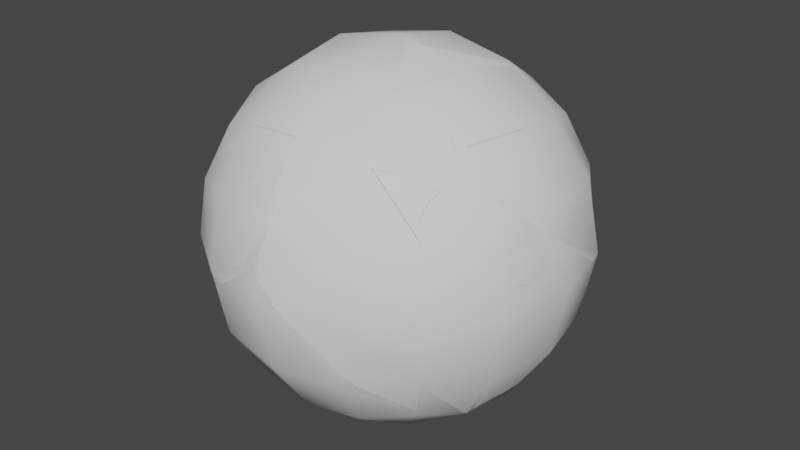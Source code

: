 # Source: Mirror_sphere_msh.blend  (saved by Blender 3.6.13; exported with 4.5.12 LTS)
import bpy
from mathutils import Matrix  # noqa: F401  (used for matrix-valued properties, if any)

bpy.ops.wm.read_factory_settings(use_empty=True)
scene = bpy.context.scene
scene.name = 'Scene'

# ---- collections
col_collection = bpy.data.collections.new('Collection'); scene.collection.children.link(col_collection)

# ---- world
world_world = bpy.data.worlds.new('World'); scene.world = world_world
world_world.use_nodes = True; world_world.node_tree.nodes.clear()
_N = world_world.node_tree.nodes; _L = world_world.node_tree.links
n0 = _N.new('ShaderNodeOutputWorld'); n0.name = 'World Output'; n0.location = (300, 300)
n1 = _N.new('ShaderNodeBackground'); n1.name = 'Background'; n1.location = (10, 300)
n1.inputs[0].default_value = (0.05088, 0.05088, 0.05088, 1.0)
_L.new(n1.outputs[0], n0.inputs[0])
n0.is_active_output = True
world_world.color = (0.05088, 0.05088, 0.05088)
world_world.use_sun_shadow = False
world_world.sun_shadow_jitter_overblur = 0.0

# ---- meshes
me_cube_001 = bpy.data.meshes.new('Cube.001')
me_cube_001.from_pydata([(-0.7681, -0.7681, -0.7681), (-0.7681, -0.7681, 0.7681), (-0.7681, 0.7681, -0.7681), (-0.7681, 0.7681, 0.7681), (0.7681, -0.7681, -0.7681), (0.7681, -0.7681, 0.7681), (0.7681, 0.7681, -0.7681), (0.7681, 0.7681, 0.7681), (-0.9407, -3.696e-11, -0.9407), (-0.9407, -0.9407, -1.109e-10), (-0.9407, -3.696e-11, 0.9407), (-0.9407, 0.9407, -1.109e-10), (-2.957e-10, 0.9407, -0.9407), (-2.957e-10, 0.9407, 0.9407), (0.9407, 0.9407, -1.109e-10), (0.9407, -3.696e-11, -0.9407), (0.9407, -3.696e-11, 0.9407), (0.9407, -0.9407, -1.109e-10), (-2.957e-10, -0.9407, -0.9407), (-2.957e-10, -0.9407, 0.9407), (-2.957e-10, -3.696e-11, 1.33), (-2.957e-10, -3.696e-11, -1.33), (-2.957e-10, -1.33, -1.109e-10), (1.33, -3.696e-11, -1.109e-10), (-2.957e-10, 1.33, -1.109e-10), (-1.33, -3.696e-11, -1.109e-10), (-0.8965, -0.403, -0.8965), (-0.8965, -0.8965, 0.403), (-0.8965, 0.403, 0.8965), (-0.8965, 0.8965, -0.403), (-0.403, 0.8965, -0.8965), (0.403, 0.8965, 0.8965), (0.8965, 0.8965, -0.403), (0.8965, 0.403, -0.8965), (0.8965, -0.403, 0.8965), (0.8965, -0.8965, -0.403), (0.403, -0.8965, -0.8965), (-0.403, -0.8965, 0.8965), (-0.8965, 0.403, -0.8965), (-0.8965, -0.8965, -0.403), (-0.8965, -0.403, 0.8965), (-0.8965, 0.8965, 0.403), (0.403, 0.8965, -0.8965), (-0.403, 0.8965, 0.8965), (0.8965, 0.8965, 0.403), (0.8965, -0.403, -0.8965), (0.8965, 0.403, 0.8965), (0.8965, -0.8965, 0.403), (-0.403, -0.8965, -0.8965), (0.403, -0.8965, 0.8965), (8.086e-11, -0.5091, 1.229), (8.086e-11, 0.5091, 1.229), (0.5091, 1.011e-11, 1.229), (-0.5091, 1.011e-11, 1.229), (8.086e-11, -0.5091, -1.229), (8.086e-11, 0.5091, -1.229), (-0.5091, 1.011e-11, -1.229), (0.5091, 1.011e-11, -1.229), (-0.5091, -1.229, 3.032e-11), (0.5091, -1.229, 3.032e-11), (8.086e-11, -1.229, -0.5091), (8.086e-11, -1.229, 0.5091), (1.229, -0.5091, 3.032e-11), (1.229, 0.5091, 3.032e-11), (1.229, 1.011e-11, -0.5091), (1.229, 1.011e-11, 0.5091), (0.5091, 1.229, 3.032e-11), (-0.5091, 1.229, 3.032e-11), (8.086e-11, 1.229, -0.5091), (8.086e-11, 1.229, 0.5091), (-1.229, 0.5091, 3.032e-11), (-1.229, -0.5091, 3.032e-11), (-1.229, 1.011e-11, -0.5091), (-1.229, 1.011e-11, 0.5091), (-1.137, -0.4882, 0.4882), (-1.137, -0.4882, -0.4882), (-1.137, 0.4882, -0.4882), (-0.4882, 1.137, 0.4882), (-0.4882, 1.137, -0.4882), (0.4882, 1.137, -0.4882), (1.137, 0.4882, 0.4882), (1.137, 0.4882, -0.4882), (1.137, -0.4882, -0.4882), (0.4882, -1.137, 0.4882), (0.4882, -1.137, -0.4882), (-0.4882, -1.137, -0.4882), (0.4882, 0.4882, -1.137), (-0.4882, 0.4882, -1.137), (-0.4882, -0.4882, -1.137), (-0.4882, 0.4882, 1.137), (0.4882, 0.4882, 1.137), (0.4882, -0.4882, 1.137), (-0.4882, -0.4882, 1.137), (0.4882, -0.4882, -1.137), (-0.4882, -1.137, 0.4882), (1.137, -0.4882, 0.4882), (0.4882, 1.137, 0.4882), (-1.137, 0.4882, 0.4882)], [], [(97, 28, 3, 41), (96, 31, 7, 44), (95, 34, 5, 47), (94, 37, 1, 27), (93, 45, 4, 36), (92, 40, 1, 37), (91, 50, 19, 49), (90, 51, 20, 52), (89, 28, 10, 53), (88, 54, 18, 48), (87, 55, 21, 56), (86, 33, 15, 57), (85, 58, 9, 39), (84, 59, 22, 60), (83, 49, 19, 61), (82, 62, 17, 35), (81, 63, 23, 64), (80, 46, 16, 65), (79, 66, 14, 32), (78, 67, 24, 68), (77, 43, 13, 69), (76, 70, 11, 29), (75, 71, 25, 72), (74, 40, 10, 73), (71, 74, 73, 25), (9, 27, 74, 71), (27, 1, 40, 74), (26, 75, 72, 8), (0, 39, 75, 26), (39, 9, 71, 75), (38, 76, 29, 2), (8, 72, 76, 38), (72, 25, 70, 76), (67, 77, 69, 24), (11, 41, 77, 67), (41, 3, 43, 77), (30, 78, 68, 12), (2, 29, 78, 30), (29, 11, 67, 78), (42, 79, 32, 6), (12, 68, 79, 42), (68, 24, 66, 79), (63, 80, 65, 23), (14, 44, 80, 63), (44, 7, 46, 80), (33, 81, 64, 15), (6, 32, 81, 33), (32, 14, 63, 81), (45, 82, 35, 4), (15, 64, 82, 45), (64, 23, 62, 82), (59, 83, 61, 22), (17, 47, 83, 59), (47, 5, 49, 83), (36, 84, 60, 18), (4, 35, 84, 36), (35, 17, 59, 84), (48, 85, 39, 0), (18, 60, 85, 48), (60, 22, 58, 85), (55, 86, 57, 21), (12, 42, 86, 55), (42, 6, 33, 86), (38, 87, 56, 8), (2, 30, 87, 38), (30, 12, 55, 87), (26, 88, 48, 0), (8, 56, 88, 26), (56, 21, 54, 88), (51, 89, 53, 20), (13, 43, 89, 51), (43, 3, 28, 89), (46, 90, 52, 16), (7, 31, 90, 46), (31, 13, 51, 90), (34, 91, 49, 5), (16, 52, 91, 34), (52, 20, 50, 91), (50, 92, 37, 19), (20, 53, 92, 50), (53, 10, 40, 92), (54, 93, 36, 18), (21, 57, 93, 54), (57, 15, 45, 93), (58, 94, 27, 9), (22, 61, 94, 58), (61, 19, 37, 94), (62, 95, 47, 17), (23, 65, 95, 62), (65, 16, 34, 95), (66, 96, 44, 14), (24, 69, 96, 66), (69, 13, 31, 96), (70, 97, 41, 11), (25, 73, 97, 70), (73, 10, 28, 97)])
me_cube_001.polygons.foreach_set('use_smooth', [True] * 96)
_uv = me_cube_001.uv_layers.new(name='UVMap')
_uv.uv.foreach_set('vector', [0.5625, 0.1875, 0.625, 0.1875, 0.625, 0.25, 0.5625, 0.25, 0.5625, 0.4375, 0.625, 0.4375, 0.625, 0.5, 0.5625, 0.5, 0.5625, 0.6875, 0.625, 0.6875, 0.625, 0.75, 0.5625, 0.75, 0.5625, 0.9375, 0.625, 0.9375, 0.625, 1.0, 0.5625, 1.0, 0.3125, 0.6875, 0.375, 0.6875, 0.375, 0.75, 0.3125, 0.75, 0.8125, 0.6875, 0.875, 0.6875, 0.875, 0.75, 0.8125, 0.75, 0.6875, 0.6875, 0.75, 0.6875, 0.75, 0.75, 0.6875, 0.75, 0.6875, 0.5625, 0.75, 0.5625, 0.75, 0.625, 0.6875, 0.625, 0.8125, 0.5625, 0.875, 0.5625, 0.875, 0.625, 0.8125, 0.625, 0.1875, 0.6875, 0.25, 0.6875, 0.25, 0.75, 0.1875, 0.75, 0.1875, 0.5625, 0.25, 0.5625, 0.25, 0.625, 0.1875, 0.625, 0.3125, 0.5625, 0.375, 0.5625, 0.375, 0.625, 0.3125, 0.625, 0.4375, 0.9375, 0.5, 0.9375, 0.5, 1.0, 0.4375, 1.0, 0.4375, 0.8125, 0.5, 0.8125, 0.5, 0.875, 0.4375, 0.875, 0.5625, 0.8125, 0.625, 0.8125, 0.625, 0.875, 0.5625, 0.875, 0.4375, 0.6875, 0.5, 0.6875, 0.5, 0.75, 0.4375, 0.75, 0.4375, 0.5625, 0.5, 0.5625, 0.5, 0.625, 0.4375, 0.625, 0.5625, 0.5625, 0.625, 0.5625, 0.625, 0.625, 0.5625, 0.625, 0.4375, 0.4375, 0.5, 0.4375, 0.5, 0.5, 0.4375, 0.5, 0.4375, 0.3125, 0.5, 0.3125, 0.5, 0.375, 0.4375, 0.375, 0.5625, 0.3125, 0.625, 0.3125, 0.625, 0.375, 0.5625, 0.375, 0.4375, 0.1875, 0.5, 0.1875, 0.5, 0.25, 0.4375, 0.25, 0.4375, 0.0625, 0.5, 0.0625, 0.5, 0.125, 0.4375, 0.125, 0.5625, 0.0625, 0.625, 0.0625, 0.625, 0.125, 0.5625, 0.125, 0.5, 0.0625, 0.5625, 0.0625, 0.5625, 0.125, 0.5, 0.125, 0.5, 0.0, 0.5625, 0.0, 0.5625, 0.0625, 0.5, 0.0625, 0.5625, 0.0, 0.625, 0.0, 0.625, 0.0625, 0.5625, 0.0625, 0.375, 0.0625, 0.4375, 0.0625, 0.4375, 0.125, 0.375, 0.125, 0.375, 0.0, 0.4375, 0.0, 0.4375, 0.0625, 0.375, 0.0625, 0.4375, 0.0, 0.5, 0.0, 0.5, 0.0625, 0.4375, 0.0625, 0.375, 0.1875, 0.4375, 0.1875, 0.4375, 0.25, 0.375, 0.25, 0.375, 0.125, 0.4375, 0.125, 0.4375, 0.1875, 0.375, 0.1875, 0.4375, 0.125, 0.5, 0.125, 0.5, 0.1875, 0.4375, 0.1875, 0.5, 0.3125, 0.5625, 0.3125, 0.5625, 0.375, 0.5, 0.375, 0.5, 0.25, 0.5625, 0.25, 0.5625, 0.3125, 0.5, 0.3125, 0.5625, 0.25, 0.625, 0.25, 0.625, 0.3125, 0.5625, 0.3125, 0.375, 0.3125, 0.4375, 0.3125, 0.4375, 0.375, 0.375, 0.375, 0.375, 0.25, 0.4375, 0.25, 0.4375, 0.3125, 0.375, 0.3125, 0.4375, 0.25, 0.5, 0.25, 0.5, 0.3125, 0.4375, 0.3125, 0.375, 0.4375, 0.4375, 0.4375, 0.4375, 0.5, 0.375, 0.5, 0.375, 0.375, 0.4375, 0.375, 0.4375, 0.4375, 0.375, 0.4375, 0.4375, 0.375, 0.5, 0.375, 0.5, 0.4375, 0.4375, 0.4375, 0.5, 0.5625, 0.5625, 0.5625, 0.5625, 0.625, 0.5, 0.625, 0.5, 0.5, 0.5625, 0.5, 0.5625, 0.5625, 0.5, 0.5625, 0.5625, 0.5, 0.625, 0.5, 0.625, 0.5625, 0.5625, 0.5625, 0.375, 0.5625, 0.4375, 0.5625, 0.4375, 0.625, 0.375, 0.625, 0.375, 0.5, 0.4375, 0.5, 0.4375, 0.5625, 0.375, 0.5625, 0.4375, 0.5, 0.5, 0.5, 0.5, 0.5625, 0.4375, 0.5625, 0.375, 0.6875, 0.4375, 0.6875, 0.4375, 0.75, 0.375, 0.75, 0.375, 0.625, 0.4375, 0.625, 0.4375, 0.6875, 0.375, 0.6875, 0.4375, 0.625, 0.5, 0.625, 0.5, 0.6875, 0.4375, 0.6875, 0.5, 0.8125, 0.5625, 0.8125, 0.5625, 0.875, 0.5, 0.875, 0.5, 0.75, 0.5625, 0.75, 0.5625, 0.8125, 0.5, 0.8125, 0.5625, 0.75, 0.625, 0.75, 0.625, 0.8125, 0.5625, 0.8125, 0.375, 0.8125, 0.4375, 0.8125, 0.4375, 0.875, 0.375, 0.875, 0.375, 0.75, 0.4375, 0.75, 0.4375, 0.8125, 0.375, 0.8125, 0.4375, 0.75, 0.5, 0.75, 0.5, 0.8125, 0.4375, 0.8125, 0.375, 0.9375, 0.4375, 0.9375, 0.4375, 1.0, 0.375, 1.0, 0.375, 0.875, 0.4375, 0.875, 0.4375, 0.9375, 0.375, 0.9375, 0.4375, 0.875, 0.5, 0.875, 0.5, 0.9375, 0.4375, 0.9375, 0.25, 0.5625, 0.3125, 0.5625, 0.3125, 0.625, 0.25, 0.625, 0.25, 0.5, 0.3125, 0.5, 0.3125, 0.5625, 0.25, 0.5625, 0.3125, 0.5, 0.375, 0.5, 0.375, 0.5625, 0.3125, 0.5625, 0.125, 0.5625, 0.1875, 0.5625, 0.1875, 0.625, 0.125, 0.625, 0.125, 0.5, 0.1875, 0.5, 0.1875, 0.5625, 0.125, 0.5625, 0.1875, 0.5, 0.25, 0.5, 0.25, 0.5625, 0.1875, 0.5625, 0.125, 0.6875, 0.1875, 0.6875, 0.1875, 0.75, 0.125, 0.75, 0.125, 0.625, 0.1875, 0.625, 0.1875, 0.6875, 0.125, 0.6875, 0.1875, 0.625, 0.25, 0.625, 0.25, 0.6875, 0.1875, 0.6875, 0.75, 0.5625, 0.8125, 0.5625, 0.8125, 0.625, 0.75, 0.625, 0.75, 0.5, 0.8125, 0.5, 0.8125, 0.5625, 0.75, 0.5625, 0.8125, 0.5, 0.875, 0.5, 0.875, 0.5625, 0.8125, 0.5625, 0.625, 0.5625, 0.6875, 0.5625, 0.6875, 0.625, 0.625, 0.625, 0.625, 0.5, 0.6875, 0.5, 0.6875, 0.5625, 0.625, 0.5625, 0.6875, 0.5, 0.75, 0.5, 0.75, 0.5625, 0.6875, 0.5625, 0.625, 0.6875, 0.6875, 0.6875, 0.6875, 0.75, 0.625, 0.75, 0.625, 0.625, 0.6875, 0.625, 0.6875, 0.6875, 0.625, 0.6875, 0.6875, 0.625, 0.75, 0.625, 0.75, 0.6875, 0.6875, 0.6875, 0.75, 0.6875, 0.8125, 0.6875, 0.8125, 0.75, 0.75, 0.75, 0.75, 0.625, 0.8125, 0.625, 0.8125, 0.6875, 0.75, 0.6875, 0.8125, 0.625, 0.875, 0.625, 0.875, 0.6875, 0.8125, 0.6875, 0.25, 0.6875, 0.3125, 0.6875, 0.3125, 0.75, 0.25, 0.75, 0.25, 0.625, 0.3125, 0.625, 0.3125, 0.6875, 0.25, 0.6875, 0.3125, 0.625, 0.375, 0.625, 0.375, 0.6875, 0.3125, 0.6875, 0.5, 0.9375, 0.5625, 0.9375, 0.5625, 1.0, 0.5, 1.0, 0.5, 0.875, 0.5625, 0.875, 0.5625, 0.9375, 0.5, 0.9375, 0.5625, 0.875, 0.625, 0.875, 0.625, 0.9375, 0.5625, 0.9375, 0.5, 0.6875, 0.5625, 0.6875, 0.5625, 0.75, 0.5, 0.75, 0.5, 0.625, 0.5625, 0.625, 0.5625, 0.6875, 0.5, 0.6875, 0.5625, 0.625, 0.625, 0.625, 0.625, 0.6875, 0.5625, 0.6875, 0.5, 0.4375, 0.5625, 0.4375, 0.5625, 0.5, 0.5, 0.5, 0.5, 0.375, 0.5625, 0.375, 0.5625, 0.4375, 0.5, 0.4375, 0.5625, 0.375, 0.625, 0.375, 0.625, 0.4375, 0.5625, 0.4375, 0.5, 0.1875, 0.5625, 0.1875, 0.5625, 0.25, 0.5, 0.25, 0.5, 0.125, 0.5625, 0.125, 0.5625, 0.1875, 0.5, 0.1875, 0.5625, 0.125, 0.625, 0.125, 0.625, 0.1875, 0.5625, 0.1875])
me_cube_001.update()
me_mirror_sphere_cell_010 = bpy.data.meshes.new('mirror_sphere_cell.010')
me_mirror_sphere_cell_010.from_pydata([(0.2255, 0.3355, -0.1492), (-0.7684, -0.7531, 0.8183), (-1.188, -0.5227, 0.5758), (-0.451, -0.1805, 0.9521), (-0.6344, -0.3255, 1.028), (-0.4615, 0.3368, 0.392), (-0.998, -0.2493, 0.7852), (0.07289, 0.3759, 0.5854), (0.3982, -0.4326, -0.3218), (0.354, 0.4639, 0.2159), (0.354, -0.02963, -0.2776), (-0.1396, 0.4639, -0.2776), (-0.05431, 0.05564, -0.5183), (0.4116, -0.5502, -0.2669), (0.4288, -0.5089, -0.2512), (0.463, -0.4326, -0.2248), (0.509, -0.2175, -0.09699), (0.4814, 0.3155, 0.3703), (0.5561, 0.08481, 0.1015), (0.5565, 0.04215, 0.066), (0.5499, 0.1315, 0.1465), (0.3758, -0.636, -0.2995), (0.3562, -0.6698, -0.3065), (-0.5425, -0.237, -0.6726), (-0.02028, -0.4326, -0.6014), (-0.03376, -0.4253, -0.6089), (-0.5425, 0.04533, -0.6164), (-0.7351, -0.1936, -0.6261), (-0.3471, 0.327, -0.4005), (-0.5196, 0.07553, -0.6059), (-0.2186, 0.522, -0.2075), (-0.2439, 0.4753, -0.2891), (-0.1166, 0.5287, -0.1677), (0.2865, 0.5037, 0.2018), (0.3693, 0.4792, 0.3556), (0.3853, 0.4693, 0.4067), (0.4044, 0.4394, 0.4019), (0.4769, 0.3257, 0.3832), (0.4814, 0.3155, 0.3703), (0.4769, 0.3257, 0.3832), (0.4116, -0.5502, -0.2669), (0.4288, -0.5089, -0.2512), (0.463, -0.4326, -0.2248), (0.509, -0.2175, -0.09699), (0.5565, 0.04215, 0.066), (0.5561, 0.08481, 0.1015), (0.5499, 0.1315, 0.1465), (0.3758, -0.636, -0.2995), (0.3562, -0.6698, -0.3065), (-0.02028, -0.4326, -0.6014), (-0.5425, -0.237, -0.6726), (-0.03376, -0.4253, -0.6089), (-0.5425, 0.04533, -0.6164), (-0.7351, -0.1936, -0.6261), (0.2865, 0.5037, 0.2018), (0.3693, 0.4792, 0.3556), (-0.3471, 0.327, -0.4005), (-0.5196, 0.07553, -0.6059), (-0.2439, 0.4753, -0.2891), (-0.2186, 0.522, -0.2075), (-0.1166, 0.5287, -0.1677), (0.3853, 0.4693, 0.4067), (0.4044, 0.4394, 0.4019)], [], [(38, 4, 40, 41, 42, 43, 44, 45, 46), (47, 40, 4, 1, 48), (58, 56, 57, 26, 53, 2, 6, 5, 59), (53, 50, 51, 49, 48, 1, 2), (7, 61, 55, 54), (39, 62, 7, 3), (38, 39, 3, 4), (61, 7, 62), (3, 7, 4), (4, 7, 5), (4, 5, 6), (2, 1, 4, 6), (23, 27, 52), (12, 10, 8, 24, 25), (9, 33, 34), (33, 9, 0, 11, 60), (11, 31, 30, 60), (15, 8, 10, 19, 16), (19, 10, 0, 9, 20, 18), (37, 17, 20, 9, 34, 35, 36), (8, 15, 14, 13, 21), (29, 12, 25, 23, 52), (11, 12, 29, 28, 31), (11, 0, 10, 12), (21, 22, 24, 8), (7, 54, 32, 59, 5)])
me_mirror_sphere_cell_010.polygons.foreach_set('use_smooth', [0, 0, 0, 0, 0, 0, 0, 0, 0, 0, 0, 0, 1, 1, 1, 1, 1, 1, 1, 1, 1, 1, 1, 1, 1, 0])
me_mirror_sphere_cell_010.polygons.foreach_set('material_index', [0, 0, 0, 0, 0, 0, 0, 0, 0, 0, 0, 0, 24264, 24264, 24264, 24264, 24264, 24264, 24264, 24264, 24264, 24264, 24264, 24264, 24264, 0])
_k = set([(13, 14), (13, 21), (14, 15), (15, 16), (16, 19), (17, 20), (17, 37), (18, 19), (18, 20), (21, 22), (22, 24), (23, 25), (23, 27), (24, 25), (26, 53), (26, 57), (27, 52), (28, 29), (28, 31), (29, 52), (30, 31), (30, 60), (32, 54), (32, 59), (33, 34), (33, 60), (34, 35), (35, 36), (36, 37), (38, 39), (38, 46), (39, 62), (40, 41), (40, 47), (41, 42), (42, 43), (43, 44), (44, 45), (45, 46), (47, 48), (48, 49), (49, 51), (50, 51), (50, 53), (54, 55), (55, 61), (56, 57), (56, 58), (58, 59), (61, 62)])
me_mirror_sphere_cell_010.attributes.new('sharp_edge', 'BOOLEAN', 'EDGE').data.foreach_set('value', [ (min(e.vertices), max(e.vertices)) in _k for e in me_mirror_sphere_cell_010.edges])
_uv = me_mirror_sphere_cell_010.uv_layers.new(name='UVMap')
_uv.uv.foreach_set('vector', [0.2424, 0.0, 1.0, 0.0, 1.0, 0.7236, 0.9613, 0.6961, 0.8895, 0.6466, 0.6963, 0.4817, 0.4644, 0.2785, 0.4279, 0.241, 0.3889, 0.1969, 0.9226, 0.7178, 0.7236, 0.7236, 0.0, 0.0, 1.0, 0.0, 1.0, 0.712, 0.9105, 0.6049, 0.9552, 0.6855, 0.4393, 0.3233, 0.3925, 0.2843, 0.101, 0.0, 1.0, 1.0, 0.0, 0.0, 1.0, 0.0, 1.0, 0.5199, 0.899, 0.0, 0.9439, 0.0979, 0.9035, 0.4404, 0.8988, 0.4497, 0.712, 0.712, 1.0, 1.0, 0.0, 0.0, 0.0, 0.0, 0.4082, 0.0, 0.3874, 0.06633, 0.2821, 0.2821, 1.0, 0.7201, 0.4334, 0.4334, 0.0, 0.0, 1.0, 0.0, 1.0, 0.7576, 0.7201, 0.7201, 0.0, 0.0, 1.0, 0.0, 0.5918, 0.0, 1.0, 0.0, 1.0, 0.4334, 0.0, 0.0, 1.0, 0.0, 1.0, 1.0, 1.0, 1.0, 0.0, 0.0, 1.0, 0.0, 1.0, 1.0, 0.0, 0.0, 1.0, 0.0, 0.0, 0.0, 1.0, 0.0, 1.0, 1.0, 0.0, 0.0, 0.25, 0.601, 0.2259, 0.5952, 0.25, 0.5663, 0.3125, 0.5625, 0.375, 0.5625, 0.375, 0.625, 0.3144, 0.625, 0.3125, 0.6241, 0.4375, 0.5, 0.438, 0.4899, 0.4592, 0.5, 0.4375, 0.4897, 0.4375, 0.5, 0.375, 0.5, 0.375, 0.4375, 0.3918, 0.4375, 0.375, 0.4375, 0.375, 0.4213, 0.387, 0.4235, 0.3918, 0.4375, 0.3891, 0.625, 0.375, 0.625, 0.375, 0.5625, 0.4276, 0.5625, 0.4055, 0.5947, 0.4276, 0.5625, 0.375, 0.5625, 0.375, 0.5, 0.4375, 0.5, 0.4375, 0.5509, 0.4319, 0.5569, 0.4661, 0.5238, 0.4644, 0.5252, 0.4375, 0.5509, 0.4375, 0.5, 0.4592, 0.5, 0.4673, 0.5024, 0.4671, 0.5068, 0.375, 0.625, 0.3891, 0.625, 0.3841, 0.6364, 0.3812, 0.6428, 0.375, 0.6565, 0.2529, 0.5625, 0.3125, 0.5625, 0.3125, 0.6241, 0.25, 0.601, 0.25, 0.5663, 0.3125, 0.5, 0.3125, 0.5625, 0.2529, 0.5625, 0.2782, 0.5236, 0.2963, 0.5, 0.3125, 0.5, 0.375, 0.5, 0.375, 0.5625, 0.3125, 0.5625, 0.375, 0.6565, 0.3726, 0.6615, 0.3144, 0.625, 0.375, 0.625, 0.0, 0.0, 0.2849, 0.004993, 0.7105, 0.5177, 0.5199, 0.5199, 0.0, 0.0])
me_mirror_sphere_cell_010.update()
me_mirror_sphere_cell_011 = bpy.data.meshes.new('mirror_sphere_cell.011')
me_mirror_sphere_cell_011.from_pydata([(-0.2684, -0.2935, -0.1333), (0.1653, 0.2775, -0.1238), (-0.2377, -0.1099, 0.2088), (0.2505, -0.1308, 0.1169), (0.2779, 0.3638, -0.3395), (0.3328, 0.2185, -0.1827), (-0.2377, 0.2496, -0.03142), (-0.5246, -0.02816, 0.09196), (0.1992, 0.3734, -0.2864), (0.07484, 0.3521, -0.2107), (-0.1233, 0.3091, -0.0921), (-0.05996, -0.6213, 0.2743), (0.3029, -0.07848, 0.04788), (0.2921, -0.1395, 0.09236), (0.2542, -0.2164, 0.133), (-0.2377, -0.4064, 0.2678), (-0.4605, -0.1195, 0.1669), (-0.05996, -0.6213, 0.2743), (0.2542, -0.2164, 0.133), (0.2779, 0.3638, -0.3395), (0.3328, 0.2185, -0.1827), (-0.2377, -0.4064, 0.2678), (0.1992, 0.3734, -0.2864), (0.07484, 0.3521, -0.2107), (-0.2377, 0.2496, -0.03142), (-0.1233, 0.3091, -0.0921), (0.3029, -0.07848, 0.04788), (0.2921, -0.1395, 0.09236), (-0.5246, -0.02816, 0.09196), (-0.4605, -0.1195, 0.1669)], [], [(19, 0, 28, 24, 10, 23, 22), (28, 0, 11, 21, 16), (1, 20, 4, 8), (17, 18, 3, 2, 15), (15, 2, 29), (7, 29, 2, 6), (3, 18, 27), (20, 1, 3, 27, 26), (6, 2, 3, 1, 25), (25, 1, 8, 9), (5, 12, 13, 14, 11, 0, 19)])
me_mirror_sphere_cell_011.polygons.foreach_set('use_smooth', [0, 0, 1, 1, 1, 1, 1, 1, 1, 1, 0])
me_mirror_sphere_cell_011.polygons.foreach_set('material_index', [0, 0, 24264, 24264, 24264, 24264, 24264, 24264, 24264, 24264, 0])
_k = set([(4, 8), (4, 20), (5, 12), (5, 19), (6, 7), (6, 25), (7, 29), (8, 9), (9, 25), (10, 23), (10, 24), (11, 14), (11, 21), (12, 13), (13, 14), (15, 17), (15, 29), (16, 21), (16, 28), (17, 18), (18, 27), (19, 22), (20, 26), (22, 23), (24, 28), (26, 27)])
me_mirror_sphere_cell_011.attributes.new('sharp_edge', 'BOOLEAN', 'EDGE').data.foreach_set('value', [ (min(e.vertices), max(e.vertices)) in _k for e in me_mirror_sphere_cell_011.edges])
_uv = me_mirror_sphere_cell_011.uv_layers.new(name='UVMap')
_uv.uv.foreach_set('vector', [0.6232, 0.6232, 0.0, 0.0, 0.4569, 0.0, 0.6962, 0.2929, 0.7246, 0.3836, 0.6954, 0.5101, 0.6696, 0.5866, 1.0, 0.5431, 1.0, 1.0, 0.1755, 0.1724, 0.4017, 0.1871, 0.8165, 0.3913, 0.625, 0.4375, 0.625, 0.4662, 0.5949, 0.449, 0.6001, 0.4375, 0.7278, 0.625, 0.6875, 0.5735, 0.6875, 0.5625, 0.75, 0.5625, 0.75, 0.5989, 0.75, 0.5989, 0.75, 0.5625, 0.7785, 0.5625, 0.7883, 0.5482, 0.7785, 0.5625, 0.75, 0.5625, 0.75, 0.5104, 0.6875, 0.5625, 0.6875, 0.5735, 0.6811, 0.5625, 0.6588, 0.5, 0.6875, 0.5, 0.6875, 0.5625, 0.6811, 0.5625, 0.6774, 0.5524, 0.75, 0.5104, 0.75, 0.5625, 0.6875, 0.5625, 0.6875, 0.5, 0.7323, 0.5, 0.625, 0.3927, 0.625, 0.4375, 0.6001, 0.4375, 0.61, 0.4213, 0.6712, 0.1568, 0.6381, 0.3402, 0.5476, 0.3164, 0.4646, 0.2747, 0.1742, 0.0, 1.0, 0.0, 1.0, 0.6232])
me_mirror_sphere_cell_011.update()
me_mirror_sphere_cell_001 = bpy.data.meshes.new('mirror_sphere_cell.001')
me_mirror_sphere_cell_001.from_pydata([(-0.4831, -0.2003, -0.131), (1.053, -0.2003, -0.131), (0.05882, 0.2448, 0.8368), (-0.3616, 0.4765, 0.593), (0.1169, -0.4237, 0.8884), (0.285, -0.3729, -0.3036), (0.285, 0.5678, -0.6932), (0.285, -0.7626, 0.6371), (-0.6116, 0.1648, -0.2594), (0.6879, -0.3288, -0.2594), (-0.6116, -0.3288, 0.2341), (-0.118, -0.3288, -0.2594), (0.285, 0.05865, -0.592), (-0.2241, 0.5678, -0.592), (0.7941, 0.5678, -0.592), (0.285, -0.6613, 0.128), (-0.8522, 0.07951, 0.1489), (0.7732, -0.5694, 0.1489), (-0.2033, -0.5694, 0.1489), (-0.2033, 0.07951, -0.5), (0.7732, 0.07951, -0.5), (-0.3692, 0.5678, -0.4951), (-0.5574, 0.4616, -0.3463), (-0.6391, 0.416, -0.287), (0.09097, 0.8052, -0.6078), (-0.2207, 0.6483, -0.5768), (-0.274, 0.6196, -0.5492), (0.285, 0.7616, -0.6547), (1.079, 0.3947, -0.3697), (0.8043, 0.5678, -0.5851), (0.7938, 0.5734, -0.5909), (1.183, 0.3289, -0.2881), (1.069, -0.2162, -0.0857), (1.181, 0.1647, -0.2593), (-0.7567, 0.3407, -0.09029), (-0.8855, 0.2566, 0.1413), (-0.9081, 0.2334, 0.2778), (-0.9104, 0.2308, 0.2917), (-0.9013, 0.1787, 0.2984), (0.8623, -0.5168, 0.1675), (0.285, -0.7355, 0.7732), (0.2152, -0.709, 0.8378), (0.7781, -0.5908, 0.2628), (0.4228, -0.7352, 0.6371), (-0.885, 0.08502, 0.3102), (-0.6845, -0.2438, 0.3225), (-0.8609, 0.03901, 0.3088), (-0.4485, -0.4629, 0.4134), (-0.622, -0.3392, 0.3295), (-0.882, 0.07275, 0.3071), (-0.2191, -0.639, 0.5186), (-0.0391, -0.6981, 0.6371), (-0.3692, 0.5678, -0.4951), (-0.5574, 0.4616, -0.3463), (-0.6391, 0.416, -0.287), (0.09097, 0.8052, -0.6078), (-0.2207, 0.6483, -0.5768), (-0.274, 0.6196, -0.5492), (0.285, 0.7616, -0.6547), (1.079, 0.3947, -0.3697), (0.8043, 0.5678, -0.5851), (0.7938, 0.5734, -0.5909), (1.069, -0.2162, -0.0857), (1.181, 0.1647, -0.2593), (-0.7567, 0.3407, -0.09029), (-0.8855, 0.2566, 0.1413), (-0.9081, 0.2334, 0.2778), (-0.9104, 0.2308, 0.2917), (-0.9013, 0.1787, 0.2984), (0.8623, -0.5168, 0.1675), (1.183, 0.3289, -0.2881), (0.7781, -0.5908, 0.2628), (0.4228, -0.7352, 0.6371), (-0.885, 0.08502, 0.3102), (-0.6845, -0.2438, 0.3225), (-0.622, -0.3392, 0.3295), (-0.8609, 0.03901, 0.3088), (-0.882, 0.07275, 0.3071), (-0.4485, -0.4629, 0.4134), (-0.2191, -0.639, 0.5186), (0.2152, -0.709, 0.8378), (-0.0391, -0.6981, 0.6371), (0.285, -0.7355, 0.7732)], [], [(71, 69, 62, 33, 70, 2, 4, 80, 40, 72), (58, 55, 3, 59, 60, 61), (2, 70, 59, 3), (3, 67, 68, 2), (67, 3, 66), (65, 66, 3, 55, 56, 57, 21, 53, 54, 64), (2, 68, 73, 4), (1, 63, 32), (76, 4, 73, 77), (20, 63, 1, 9), (19, 12, 5, 11), (6, 13, 25, 24, 27), (14, 30, 29), (10, 18, 79, 78, 75), (43, 7, 15, 17, 42), (37, 36, 35, 16, 49, 44, 38), (23, 8, 16, 35, 34), (0, 10, 16, 8), (16, 10, 75, 74, 46, 49), (82, 7, 43), (9, 17, 15, 5), (39, 17, 9, 1, 32), (42, 17, 39), (11, 18, 10, 0), (5, 15, 18, 11), (18, 15, 7, 81, 79), (30, 14, 6, 27), (13, 52, 26, 25), (8, 19, 11, 0), (13, 19, 8, 23, 22, 52), (13, 6, 12, 19), (12, 20, 9, 5), (6, 14, 20, 12), (63, 20, 14, 29, 28, 31), (81, 7, 82, 41), (80, 4, 76, 45, 48, 47, 50, 51)])
me_mirror_sphere_cell_001.polygons.foreach_set('use_smooth', [0, 0, 0, 0, 0, 0, 0, 1, 0, 1, 1, 1, 1, 1, 1, 1, 1, 1, 1, 1, 1, 1, 1, 1, 1, 1, 1, 1, 1, 1, 1, 1, 1, 1, 1, 0])
me_mirror_sphere_cell_001.polygons.foreach_set('material_index', [0, 0, 0, 0, 0, 0, 0, 24264, 0, 24264, 24264, 24264, 24264, 24264, 24264, 24264, 24264, 24264, 24264, 24264, 24264, 24264, 24264, 24264, 24264, 24264, 24264, 24264, 24264, 24264, 24264, 24264, 24264, 24264, 24264, 0])
_k = set([(21, 53), (21, 57), (22, 23), (22, 52), (23, 34), (24, 25), (24, 27), (25, 26), (26, 52), (27, 30), (28, 29), (28, 31), (29, 30), (31, 63), (32, 39), (32, 63), (33, 62), (33, 70), (34, 35), (35, 36), (36, 37), (37, 38), (38, 44), (39, 42), (40, 72), (40, 80), (41, 81), (41, 82), (42, 43), (43, 82), (44, 49), (45, 48), (45, 76), (46, 49), (46, 74), (47, 48), (47, 50), (50, 51), (51, 80), (53, 54), (54, 64), (55, 56), (55, 58), (56, 57), (58, 61), (59, 60), (59, 70), (60, 61), (62, 69), (64, 65), (65, 66), (66, 67), (67, 68), (68, 73), (69, 71), (71, 72), (73, 77), (74, 75), (75, 78), (76, 77), (78, 79), (79, 81)])
me_mirror_sphere_cell_001.attributes.new('sharp_edge', 'BOOLEAN', 'EDGE').data.foreach_set('value', [ (min(e.vertices), max(e.vertices)) in _k for e in me_mirror_sphere_cell_001.edges])
_uv = me_mirror_sphere_cell_001.uv_layers.new(name='UVMap')
_uv.uv.foreach_set('vector', [0.4294, 0.4267, 0.8559, 0.4867, 0.6317, 0.1761, 0.7084, 0.5696, 0.712, 0.712, 0.0, 0.0, 0.0, 0.0, 0.7338, 0.0, 0.8021, 0.04283, 0.8011, 0.1403, 0.9335, 0.8157, 0.8985, 0.8985, 0.0, 0.0, 0.7205, 0.0, 0.8816, 0.3992, 0.8859, 0.4119, 1.0, 0.0, 1.0, 0.712, 0.7205, 0.7205, 0.0, 0.0, 1.0, 1.0, 0.2022, 0.2022, 0.1336, 0.0, 1.0, 0.0, 1.0, 0.2022, 1.0, 1.0, 0.2554, 0.2554, 0.4499, 0.1638, 0.2554, 0.0, 1.0, 0.0, 1.0, 0.8985, 0.7575, 0.6328, 0.7229, 0.5776, 0.6624, 0.4766, 0.5556, 0.2585, 0.5076, 0.1662, 0.9602, 0.4988, 1.0, 1.0, 0.1336, 0.1336, 0.141, 0.0, 1.0, 0.0, 0.375, 0.75, 0.375, 0.6875, 0.3827, 0.75, 0.8064, 0.8064, 0.0, 0.0, 0.859, 0.0, 0.8463, 0.256, 0.3125, 0.6875, 0.375, 0.6875, 0.375, 0.75, 0.3125, 0.75, 0.1875, 0.6875, 0.25, 0.6875, 0.25, 0.75, 0.1875, 0.75, 0.25, 0.625, 0.1875, 0.625, 0.1875, 0.6147, 0.2257, 0.5954, 0.25, 0.6012, 0.3125, 0.625, 0.3125, 0.6243, 0.314, 0.625, 0.4375, 1.0, 0.4375, 0.9375, 0.4848, 0.9375, 0.468, 0.9728, 0.4523, 1.0, 0.5, 0.8581, 0.5, 0.875, 0.4375, 0.875, 0.4375, 0.8125, 0.4521, 0.8125, 0.4564, 0.08239, 0.4546, 0.08268, 0.4375, 0.08517, 0.4375, 0.0625, 0.4578, 0.0625, 0.4582, 0.06406, 0.457, 0.07583, 0.375, 0.1015, 0.375, 0.0625, 0.4375, 0.0625, 0.4375, 0.08517, 0.4036, 0.09286, 0.375, 0.0, 0.4375, 0.0, 0.4375, 0.0625, 0.375, 0.0625, 0.4375, 0.0625, 0.4375, 0.0, 0.4523, 0.0, 0.4533, 0.01462, 0.4574, 0.05745, 0.4578, 0.0625, 0.5167, 0.875, 0.5, 0.875, 0.5, 0.8581, 0.375, 0.8125, 0.4375, 0.8125, 0.4375, 0.875, 0.375, 0.875, 0.4375, 0.7989, 0.4375, 0.8125, 0.375, 0.8125, 0.375, 0.75, 0.3827, 0.75, 0.4521, 0.8125, 0.4375, 0.8125, 0.4375, 0.7989, 0.375, 0.9375, 0.4375, 0.9375, 0.4375, 1.0, 0.375, 1.0, 0.375, 0.875, 0.4375, 0.875, 0.4375, 0.9375, 0.375, 0.9375, 0.4375, 0.9375, 0.4375, 0.875, 0.5, 0.875, 0.5, 0.9148, 0.4848, 0.9375, 0.3125, 0.6243, 0.3125, 0.625, 0.25, 0.625, 0.25, 0.6012, 0.1875, 0.625, 0.1665, 0.625, 0.18, 0.6181, 0.1875, 0.6147, 0.125, 0.6875, 0.1875, 0.6875, 0.1875, 0.75, 0.125, 0.75, 0.1875, 0.625, 0.1875, 0.6875, 0.125, 0.6875, 0.125, 0.6485, 0.1377, 0.6407, 0.1665, 0.625, 0.1875, 0.625, 0.25, 0.625, 0.25, 0.6875, 0.1875, 0.6875, 0.25, 0.6875, 0.3125, 0.6875, 0.3125, 0.75, 0.25, 0.75, 0.25, 0.625, 0.3125, 0.625, 0.3125, 0.6875, 0.25, 0.6875, 0.375, 0.6875, 0.3125, 0.6875, 0.3125, 0.625, 0.314, 0.625, 0.3559, 0.6502, 0.3726, 0.6618, 0.5, 0.9148, 0.5, 0.875, 0.5167, 0.875, 0.5248, 0.8837, 1.0, 0.2662, 1.0, 0.0, 1.0, 0.8064, 0.7929, 0.4539, 0.7245, 0.334, 0.6813, 0.1476, 0.6953, 0.4463, 0.8139, 0.2941])
me_mirror_sphere_cell_001.update()
me_mirror_sphere_cell_002 = bpy.data.meshes.new('mirror_sphere_cell.002')
me_mirror_sphere_cell_002.from_pydata([(0.4412, -0.06234, 0.06112), (-0.3313, -0.009756, -0.1924), (-0.2871, 0.03444, 0.2106), (0.1003, -0.2981, -0.1924), (0.6094, -0.2981, 0.3167), (0.1212, -0.2062, 0.2958), (-0.5671, 0.4403, -0.4783), (-0.5606, 0.4461, -0.517), (0.6094, -0.21, 0.4487), (0.5514, -0.1905, 0.4619), (0.6845, -0.2278, 0.3975), (-0.5712, 0.4364, -0.4532), (0.5435, -0.1879, 0.4637), (-0.5989, 0.3908, -0.1924), (-0.4527, 0.2698, 0.1093), (-0.5765, 0.4316, -0.4218), (-0.5975, 0.3961, -0.2192), (-0.06654, 0.04136, 0.4835), (-0.2118, 0.1097, 0.4245), (-0.2871, 0.158, 0.3341), (0.4298, -0.1499, 0.4894), (0.1722, -0.06222, 0.5401), (-0.3951, 0.2177, 0.2489), (0.5391, -0.3452, 0.01051), (0.6094, -0.3287, 0.1631), (0.6681, -0.2871, 0.3142), (-0.5581, 0.4358, -0.5196), (0.4311, -0.3408, -0.07495), (0.4232, -0.3405, -0.08119), (-0.4741, 0.3014, -0.5133), (-0.2978, 0.02371, -0.4976), (-0.3619, 0.1216, -0.5047), (-0.1255, -0.09908, -0.4144), (0.1053, -0.2762, -0.3087), (0.2821, -0.3343, -0.1924), (0.5514, -0.1905, 0.4619), (0.5435, -0.1879, 0.4637), (0.6094, -0.21, 0.4487), (0.6845, -0.2278, 0.3975), (-0.5671, 0.4403, -0.4783), (-0.5712, 0.4364, -0.4532), (-0.5989, 0.3908, -0.1924), (-0.4527, 0.2698, 0.1093), (-0.5765, 0.4316, -0.4218), (-0.5975, 0.3961, -0.2192), (-0.06654, 0.04136, 0.4835), (-0.2118, 0.1097, 0.4245), (-0.2871, 0.158, 0.3341), (0.4298, -0.1499, 0.4894), (0.1722, -0.06222, 0.5401), (-0.3951, 0.2177, 0.2489), (0.5391, -0.3452, 0.01051), (0.6094, -0.3287, 0.1631), (0.6681, -0.2871, 0.3142), (0.4311, -0.3408, -0.07495), (0.4232, -0.3405, -0.08119), (-0.2978, 0.02371, -0.4976), (-0.3619, 0.1216, -0.5047), (-0.1255, -0.09908, -0.4144), (0.1053, -0.2762, -0.3087), (0.2821, -0.3343, -0.1924), (-0.5606, 0.4461, -0.517), (-0.5581, 0.4358, -0.5196), (-0.4741, 0.3014, -0.5133)], [], [(38, 0, 61, 39, 35, 8), (36, 35, 39, 40), (45, 49, 48, 36, 40, 15, 44, 13, 42, 50, 47, 46), (52, 51, 0, 38, 53), (57, 63, 28, 60, 59, 58, 30), (18, 2, 5, 21, 17), (33, 3, 1, 56, 32), (37, 4, 25, 10), (62, 43, 11, 6, 7), (14, 41, 1, 2, 22), (19, 22, 2, 18), (1, 41, 16, 43, 62, 29, 31, 56), (4, 24, 25), (3, 33, 34), (3, 5, 2, 1), (24, 4, 5, 3, 34, 55, 54, 23), (21, 5, 4, 37, 9, 12, 20), (63, 26, 61, 0, 51, 27, 28)])
me_mirror_sphere_cell_002.polygons.foreach_set('use_smooth', [0, 0, 0, 0, 0, 1, 1, 1, 1, 1, 1, 1, 1, 1, 1, 1, 1, 0])
me_mirror_sphere_cell_002.polygons.foreach_set('material_index', [0, 0, 0, 0, 0, 24264, 24264, 24264, 24264, 24264, 24264, 24264, 24264, 24264, 24264, 24264, 24264, 0])
_k = set([(6, 7), (6, 11), (7, 62), (8, 35), (8, 38), (9, 12), (9, 37), (10, 25), (10, 37), (11, 43), (12, 20), (13, 42), (13, 44), (14, 22), (14, 41), (15, 40), (15, 44), (16, 41), (16, 43), (17, 18), (17, 21), (18, 19), (19, 22), (20, 21), (23, 24), (23, 54), (24, 25), (26, 61), (26, 63), (27, 28), (27, 51), (28, 60), (29, 31), (29, 62), (30, 57), (30, 58), (31, 56), (32, 33), (32, 56), (33, 34), (34, 55), (35, 36), (36, 48), (38, 53), (39, 40), (39, 61), (42, 50), (45, 46), (45, 49), (46, 47), (47, 50), (48, 49), (51, 52), (52, 53), (54, 55), (57, 63), (58, 59), (59, 60)])
me_mirror_sphere_cell_002.attributes.new('sharp_edge', 'BOOLEAN', 'EDGE').data.foreach_set('value', [ (min(e.vertices), max(e.vertices)) in _k for e in me_mirror_sphere_cell_002.edges])
_uv = me_mirror_sphere_cell_002.uv_layers.new(name='UVMap')
_uv.uv.foreach_set('vector', [0.4279, 0.4279, 0.0, 0.0, 0.857, 0.0, 1.0, 0.09245, 1.0, 0.7361, 0.7988, 0.6342, 1.0, 0.7381, 0.7361, 0.7361, 0.09245, 0.09245, 1.0, 0.1122, 0.6844, 0.3955, 0.7411, 0.5295, 0.7403, 0.6742, 0.7381, 0.7381, 0.1122, 0.1122, 0.129, 0.1092, 0.239, 0.09735, 0.2537, 0.09655, 0.4363, 0.1787, 0.5196, 0.211, 0.5783, 0.2716, 0.6364, 0.3139, 0.4862, 0.1749, 0.2686, 0.0, 1.0, 0.0, 1.0, 0.4279, 0.7617, 0.3428, 0.8966, 0.3039, 1.0, 0.2206, 1.0, 0.8872, 0.9015, 0.7823, 0.8305, 0.651, 0.843, 0.4795, 0.8425, 0.3515, 0.5991, 1.0, 0.5625, 1.0, 0.5625, 0.9375, 0.5999, 0.9375, 0.6016, 0.9766, 0.4851, 0.9375, 0.5, 0.9375, 0.5, 1.0, 0.4527, 1.0, 0.4683, 0.973, 0.5816, 0.875, 0.5625, 0.875, 0.5625, 0.8675, 0.5749, 0.8649, 0.4581, 0.0625, 0.4706, 0.0625, 0.4666, 0.06293, 0.4634, 0.06328, 0.4585, 0.0638, 0.5417, 0.03731, 0.5, 0.05801, 0.5, 0.0, 0.5625, 0.0, 0.5625, 0.02806, 0.5809, 0.01287, 0.5625, 0.02806, 0.5625, 0.0, 0.5991, 0.0, 0.5, 0.0, 0.5, 0.05801, 0.4965, 0.0586, 0.4706, 0.0625, 0.4581, 0.0625, 0.4565, 0.04228, 0.4537, 0.01499, 0.4527, 0.0, 0.5625, 0.875, 0.5436, 0.875, 0.5625, 0.8675, 0.5, 0.9375, 0.4851, 0.9375, 0.5, 0.9152, 0.5, 0.9375, 0.5625, 0.9375, 0.5625, 1.0, 0.5, 1.0, 0.5436, 0.875, 0.5625, 0.875, 0.5625, 0.9375, 0.5, 0.9375, 0.5, 0.9152, 0.5139, 0.8981, 0.5146, 0.8971, 0.5251, 0.8838, 0.5999, 0.9375, 0.5625, 0.9375, 0.5625, 0.875, 0.5816, 0.875, 0.584, 0.883, 0.5843, 0.8841, 0.5891, 0.8999, 0.7794, 0.0, 0.972, 0.1139, 1.0, 0.143, 1.0, 1.0, 0.2686, 0.2686, 0.1105, 0.1105, 0.1128, 0.0])
me_mirror_sphere_cell_002.update()
me_mirror_sphere_cell_003 = bpy.data.meshes.new('mirror_sphere_cell.003')
me_mirror_sphere_cell_003.from_pydata([(0.06226, 0.4332, 0.2007), (-0.7353, -0.009914, 0.3175), (-0.613, -0.08281, -0.2317), (-0.7564, -0.2204, -0.09859), (0.2349, 0.6058, -0.5673), (-0.08963, 0.4743, -0.6003), (0.2349, -0.3349, 0.3734), (0.1907, -0.7378, 0.3292), (0.1907, 0.5616, -0.1644), (0.1907, 0.06811, 0.3292), (-0.1967, -0.3349, 0.6618), (0.5233, 0.1742, -0.5673), (0.5233, -0.3349, -0.05823), (0.4313, 0.1534, -0.07909), (-0.2176, -0.8231, 0.5698), (-0.5129, -0.3881, 0.7141), (-0.5272, -0.339, 0.7267), (-0.3404, -1.046, 0.4523), (-0.3589, -0.9541, 0.5129), (-0.3827, -0.8302, 0.6009), (-0.5221, -0.3349, 0.7265), (-0.1396, 0.4362, 0.3204), (-0.1628, 0.2081, 0.4976), (-0.1741, 0.1443, 0.5442), (-0.2138, 0.0639, 0.5867), (-0.2643, -1.047, 0.4381), (-0.03467, -0.9632, 0.3292), (0.1264, -0.9205, 0.2649), (0.3129, -0.7811, 0.1218), (0.5653, -0.3349, -0.2694), (0.5462, 0.05902, -0.5673), (0.5085, 0.1709, -0.6457), (0.4781, -0.5749, -0.06849), (0.322, 0.4132, -0.7947), (-0.1876, 0.6484, 0.1107), (-0.1328, 0.5018, 0.2693), (-0.1287, 0.6851, 0.009747), (-0.0691, 0.7148, -0.1101), (0.009585, 0.7171, -0.3527), (0.05262, 0.7144, -0.4948), (0.314, 0.4234, -0.8009), (0.2411, 0.5374, -0.783), (0.2217, 0.5678, -0.778), (0.1556, 0.6403, -0.6529), (0.1098, 0.6894, -0.5673), (0.2143, 0.5852, -0.7552), (-0.3404, -1.046, 0.4523), (-0.3589, -0.9541, 0.5129), (-0.3827, -0.8302, 0.6009), (-0.5272, -0.339, 0.7267), (-0.5221, -0.3349, 0.7265), (-0.1396, 0.4362, 0.3204), (-0.1628, 0.2081, 0.4976), (-0.1741, 0.1443, 0.5442), (-0.2138, 0.0639, 0.5867), (-0.2643, -1.047, 0.4381), (-0.03467, -0.9632, 0.3292), (0.1264, -0.9205, 0.2649), (0.3129, -0.7811, 0.1218), (0.5653, -0.3349, -0.2694), (0.5462, 0.05902, -0.5673), (0.5085, 0.1709, -0.6457), (0.4781, -0.5749, -0.06849), (-0.1876, 0.6484, 0.1107), (-0.1328, 0.5018, 0.2693), (-0.1287, 0.6851, 0.009747), (-0.0691, 0.7148, -0.1101), (0.05262, 0.7144, -0.4948), (0.1098, 0.6894, -0.5673), (0.2217, 0.5678, -0.778), (0.2143, 0.5852, -0.7552), (0.2411, 0.5374, -0.783), (0.314, 0.4234, -0.8009), (0.1556, 0.6403, -0.6529), (0.009585, 0.7171, -0.3527), (0.322, 0.4132, -0.7947), (-0.5129, -0.3881, 0.7141)], [], [(1, 3, 76, 49), (3, 46, 47, 48, 76), (54, 53, 52, 51, 1, 49, 50), (5, 1, 63, 65, 66, 74, 67), (63, 1, 51, 64), (1, 5, 3), (3, 5, 2), (2, 72, 75, 3), (69, 71, 5), (5, 71, 72, 2), (69, 5, 67, 68, 73, 70), (0, 8, 37, 36, 34, 35), (58, 7, 57), (55, 14, 19, 18, 17), (10, 24, 20), (61, 11, 60), (13, 9, 6, 12), (44, 4, 45, 43), (12, 59, 60, 11, 13), (4, 8, 13, 11), (8, 0, 9, 13), (45, 4, 11, 61, 33, 40, 41, 42), (9, 23, 24, 10, 6), (9, 0, 35, 21, 22, 23), (57, 7, 14, 55, 56), (6, 10, 14, 7), (15, 19, 14, 10, 20, 16), (59, 12, 62), (7, 58, 62, 12, 6), (38, 37, 8, 4, 44, 39), (30, 29, 32, 28, 27, 26, 25, 46, 3, 75, 31)])
me_mirror_sphere_cell_003.polygons.foreach_set('use_smooth', [0, 0, 0, 0, 0, 0, 0, 0, 0, 0, 0, 1, 1, 1, 1, 1, 1, 1, 1, 1, 1, 1, 1, 1, 1, 1, 1, 1, 1, 1, 0])
me_mirror_sphere_cell_003.polygons.foreach_set('material_index', [0, 0, 0, 0, 0, 0, 0, 0, 0, 0, 0, 24264, 24264, 24264, 24264, 24264, 24264, 24264, 24264, 24264, 24264, 24264, 24264, 24264, 24264, 24264, 24264, 24264, 24264, 24264, 0])
_k = set([(15, 16), (15, 19), (16, 20), (17, 18), (17, 55), (18, 19), (20, 24), (21, 22), (21, 35), (22, 23), (23, 24), (25, 26), (25, 46), (26, 27), (27, 28), (28, 32), (29, 30), (29, 32), (30, 31), (31, 75), (33, 40), (33, 61), (34, 35), (34, 36), (36, 37), (37, 38), (38, 39), (39, 44), (40, 41), (41, 42), (42, 45), (43, 44), (43, 45), (46, 47), (47, 48), (48, 76), (49, 50), (49, 76), (50, 54), (51, 52), (51, 64), (52, 53), (53, 54), (55, 56), (56, 57), (57, 58), (58, 62), (59, 60), (59, 62), (60, 61), (63, 64), (63, 65), (65, 66), (66, 74), (67, 68), (67, 74), (68, 73), (69, 70), (69, 71), (70, 73), (71, 72), (72, 75)])
me_mirror_sphere_cell_003.attributes.new('sharp_edge', 'BOOLEAN', 'EDGE').data.foreach_set('value', [ (min(e.vertices), max(e.vertices)) in _k for e in me_mirror_sphere_cell_003.edges])
_uv = me_mirror_sphere_cell_003.uv_layers.new(name='UVMap')
_uv.uv.foreach_set('vector', [0.0, 0.0, 1.0, 0.0, 1.0, 0.8912, 0.8254, 0.8254, 0.0, 0.0, 0.6042, 0.0, 0.6708, 0.1549, 0.7672, 0.372, 0.8912, 0.8912, 0.7265, 0.5392, 0.6829, 0.4528, 0.6581, 0.3585, 0.5775, 0.0, 1.0, 0.0, 1.0, 0.8254, 0.9963, 0.8249, 1.0, 0.0, 1.0, 1.0, 0.376, 0.376, 0.6083, 0.3414, 0.9106, 0.3135, 0.4696, 0.1246, 0.58, 0.0, 1.0, 0.376, 1.0, 1.0, 0.5775, 0.5775, 0.6674, 0.5152, 1.0, 1.0, 0.0, 0.0, 1.0, 0.0, 1.0, 1.0, 0.0, 0.0, 1.0, 0.0, 0.0, 0.0, 0.7202, 0.0, 1.0, 0.2462, 1.0, 1.0, 0.4077, 0.0, 0.4331, 0.4331, 0.0, 0.0, 1.0, 0.0, 1.0, 0.4331, 0.7202, 0.7202, 0.0, 0.0, 0.5923, 0.0, 1.0, 0.0, 1.0, 0.42, 0.8853, 0.3303, 0.7661, 0.1965, 0.6206, 0.04182, 0.625, 0.5, 0.5625, 0.5, 0.5625, 0.4602, 0.5799, 0.4549, 0.5945, 0.4493, 0.625, 0.4666, 0.5932, 0.6875, 0.625, 0.6875, 0.625, 0.7188, 0.6875, 0.7217, 0.6875, 0.6875, 0.7086, 0.6875, 0.703, 0.7067, 0.6983, 0.7208, 0.6875, 0.625, 0.6875, 0.574, 0.7274, 0.625, 0.49, 0.5625, 0.5, 0.5625, 0.5, 0.5766, 0.5625, 0.5625, 0.625, 0.5625, 0.625, 0.625, 0.5625, 0.625, 0.5, 0.4819, 0.5, 0.5, 0.4709, 0.5, 0.4872, 0.4898, 0.5625, 0.625, 0.5366, 0.625, 0.5, 0.5766, 0.5, 0.5625, 0.5625, 0.5625, 0.5, 0.5, 0.5625, 0.5, 0.5625, 0.5625, 0.5, 0.5625, 0.5625, 0.5, 0.625, 0.5, 0.625, 0.5625, 0.5625, 0.5625, 0.4709, 0.5, 0.5, 0.5, 0.5, 0.5625, 0.49, 0.5625, 0.4675, 0.5255, 0.4664, 0.5238, 0.4673, 0.5068, 0.4676, 0.5023, 0.625, 0.5625, 0.6808, 0.5625, 0.6875, 0.574, 0.6875, 0.625, 0.625, 0.625, 0.625, 0.5625, 0.625, 0.5, 0.6584, 0.5, 0.663, 0.5121, 0.6769, 0.5519, 0.6808, 0.5625, 0.625, 0.7188, 0.625, 0.6875, 0.6875, 0.6875, 0.6875, 0.7217, 0.6496, 0.72, 0.625, 0.625, 0.6875, 0.625, 0.6875, 0.6875, 0.625, 0.6875, 0.7262, 0.6317, 0.7086, 0.6875, 0.6875, 0.6875, 0.6875, 0.625, 0.7274, 0.625, 0.7281, 0.6255, 0.5366, 0.625, 0.5625, 0.625, 0.5625, 0.6557, 0.625, 0.6875, 0.5932, 0.6875, 0.5625, 0.6557, 0.5625, 0.625, 0.625, 0.625, 0.5302, 0.4695, 0.5625, 0.4602, 0.5625, 0.5, 0.5, 0.5, 0.5, 0.4819, 0.5103, 0.4744, 0.9472, 0.2213, 0.9912, 0.4057, 0.9444, 0.4917, 0.8373, 0.5414, 0.7091, 0.555, 0.5926, 0.5313, 0.5887, 0.4167, 0.6042, 0.6042, 0.0, 0.0, 0.7538, 0.0, 0.9108, 0.1602])
me_mirror_sphere_cell_003.update()
me_mirror_sphere_cell_004 = bpy.data.meshes.new('mirror_sphere_cell.004')
me_mirror_sphere_cell_004.from_pydata([(-0.2165, -0.5021, 0.1757), (-0.3891, 0.266, 0.3483), (0.3836, -0.7244, -0.3392), (0.52, 0.5903, 0.2934), (0.4992, 0.38, -0.1237), (0.4587, 0.3723, -0.1819), (0.09498, 0.4493, -0.4243), (0.3248, -0.05619, -0.3905), (-0.09611, 0.1749, -0.6341), (0.5516, -0.6747, 0.3483), (0.5516, 0.266, 0.738), (-0.7788, 0.266, -0.5924), (-0.3449, 0.669, 0.3041), (0.1486, -0.6305, 0.3041), (-0.3449, -0.137, 0.3041), (0.5516, -0.2431, 0.6367), (0.04247, 0.266, 0.6367), (-0.6775, -0.2431, -0.5924), (-0.6775, 0.266, -0.08328), (-0.5856, -0.2223, -0.1041), (0.06333, 0.7542, 0.5448), (0.06333, -0.2223, 0.5448), (-0.5856, 0.7542, -0.1041), (-0.6586, -0.2714, -0.5924), (-0.6324, -0.2289, -0.8358), (-0.5113, -0.3934, -0.2888), (-0.6382, -0.2342, -0.8009), (-0.6573, -0.2666, -0.6168), (0.1147, -0.7262, 0.1418), (-0.1257, -0.6218, 0.08493), (0.1954, -0.7537, 0.1258), (-0.3449, -0.5056, -0.06444), (-0.2688, -0.5544, 0.0269), (-0.4542, -0.4451, -0.1507), (-0.7418, 0.266, -0.7782), (-0.7151, 0.5859, -0.5924), (-0.6611, -0.01219, -0.9085), (-0.5934, 0.8461, -0.4111), (-0.6548, 0.7699, -0.4719), (-0.6518, -0.0446, -0.9236), (-0.6444, -0.07024, -0.9353), (-0.619, -0.2164, -0.9169), (0.3693, -0.8126, 0.09199), (0.5183, -0.8622, 0.0586), (0.628, -0.8911, -0.0002598), (0.5516, -0.8732, 0.05121), (-0.4833, 0.9277, -0.1404), (-0.3134, 0.9606, 0.1022), (-0.07874, 0.9352, 0.3041), (-0.2391, 0.9697, 0.1983), (0.1972, 0.8782, 0.4909), (0.09666, 0.9138, 0.4507), (0.2627, 0.8564, 0.5197), (0.6851, -0.8227, 0.08345), (0.744, -0.7521, 0.17), (0.9081, -0.4654, 0.4159), (0.8436, -0.6427, 0.3163), (0.9152, -0.4457, 0.427), (0.8968, -0.3547, 0.4872), (0.8729, -0.2294, 0.5762), (0.7284, 0.2618, 0.702), (0.7247, 0.266, 0.7035), (0.5516, 0.4755, 0.6963), (0.3265, 0.7655, 0.5943), (-0.6444, -0.07024, -0.9353), (-0.619, -0.2164, -0.9169), (-0.6586, -0.2714, -0.5924), (-0.5113, -0.3934, -0.2888), (-0.6324, -0.2289, -0.8358), (-0.6382, -0.2342, -0.8009), (-0.6573, -0.2666, -0.6168), (0.1147, -0.7262, 0.1418), (-0.1257, -0.6218, 0.08493), (-0.3449, -0.5056, -0.06444), (-0.2688, -0.5544, 0.0269), (-0.4542, -0.4451, -0.1507), (-0.7418, 0.266, -0.7782), (-0.7151, 0.5859, -0.5924), (-0.6548, 0.7699, -0.4719), (-0.6518, -0.0446, -0.9236), (0.1954, -0.7537, 0.1258), (0.3693, -0.8126, 0.09199), (0.628, -0.8911, -0.0002598), (0.5516, -0.8732, 0.05121), (-0.5934, 0.8461, -0.4111), (-0.4833, 0.9277, -0.1404), (-0.3134, 0.9606, 0.1022), (-0.2391, 0.9697, 0.1983), (0.6851, -0.8227, 0.08345), (0.744, -0.7521, 0.17), (0.5183, -0.8622, 0.0586), (0.8968, -0.3547, 0.4872), (0.8729, -0.2294, 0.5762), (0.7284, 0.2618, 0.702), (0.7247, 0.266, 0.7035), (0.5516, 0.4755, 0.6963), (0.2627, 0.8564, 0.5197), (0.3265, 0.7655, 0.5943), (-0.07874, 0.9352, 0.3041), (0.9081, -0.4654, 0.4159), (0.8436, -0.6427, 0.3163), (0.09666, 0.9138, 0.4507), (0.1972, 0.8782, 0.4909), (-0.6611, -0.01219, -0.9085), (0.9152, -0.4457, 0.427)], [], [(73, 75, 67, 23, 70, 26, 68, 80, 28, 72, 74), (6, 103, 34, 35, 78, 84), (8, 79, 103, 6), (79, 8, 64), (68, 65, 2, 90, 81, 80), (64, 8, 2, 65), (83, 90, 2, 82), (6, 84, 85, 86, 87, 98, 101, 102, 96, 3, 5), (92, 91, 104, 4, 3, 93), (7, 2, 8), (7, 5, 2), (99, 56, 89, 88, 2, 5), (88, 82, 2), (5, 4, 104, 99), (94, 93, 3, 96, 97, 95), (4, 5, 3), (22, 12, 49, 47, 46), (71, 13, 0, 32, 29), (21, 14, 0, 13), (59, 15, 9, 100, 55, 57, 58), (62, 10, 61), (20, 12, 1, 16), (9, 45, 44, 53, 54, 100), (41, 24, 69, 17, 11, 76, 36, 39, 40), (19, 14, 1, 18), (17, 19, 18, 11), (33, 19, 17, 66, 25), (31, 32, 0, 14, 19, 33), (66, 17, 69, 27), (77, 76, 11), (63, 20, 16, 10, 62), (51, 20, 63, 52, 50), (49, 12, 20, 51, 48), (61, 10, 15, 59, 60), (15, 21, 13, 9), (10, 16, 21, 15), (16, 1, 14, 21), (45, 9, 13, 71, 30, 42, 43), (22, 46, 37, 38), (11, 18, 22, 38, 77), (18, 1, 12, 22), (5, 7, 8, 6)])
me_mirror_sphere_cell_004.polygons.foreach_set('use_smooth', [0, 0, 0, 0, 0, 0, 0, 0, 0, 0, 0, 0, 0, 0, 0, 0, 1, 1, 1, 1, 1, 1, 1, 1, 1, 1, 1, 1, 1, 1, 1, 1, 1, 1, 1, 1, 1, 1, 1, 1, 1, 0])
me_mirror_sphere_cell_004.polygons.foreach_set('material_index', [0, 0, 0, 0, 0, 0, 0, 0, 0, 0, 0, 0, 0, 0, 0, 0, 24264, 24264, 24264, 24264, 24264, 24264, 24264, 24264, 24264, 24264, 24264, 24264, 24264, 24264, 24264, 24264, 24264, 24264, 24264, 24264, 24264, 24264, 24264, 24264, 24264, 0])
_k = set([(23, 67), (23, 70), (24, 41), (24, 69), (25, 33), (25, 66), (26, 68), (26, 70), (27, 66), (27, 69), (28, 72), (28, 80), (29, 32), (29, 71), (30, 42), (30, 71), (31, 32), (31, 33), (34, 35), (34, 103), (35, 78), (36, 39), (36, 76), (37, 38), (37, 46), (38, 77), (39, 40), (40, 41), (42, 43), (43, 45), (44, 45), (44, 53), (46, 47), (47, 49), (48, 49), (48, 51), (50, 51), (50, 52), (52, 63), (53, 54), (54, 100), (55, 57), (55, 100), (56, 89), (56, 99), (57, 58), (58, 59), (59, 60), (60, 61), (61, 62), (62, 63), (64, 65), (64, 79), (65, 68), (67, 75), (72, 74), (73, 74), (73, 75), (76, 77), (78, 84), (79, 103), (80, 81), (81, 90), (82, 83), (82, 88), (83, 90), (84, 85), (85, 86), (86, 87), (87, 98), (88, 89), (91, 92), (91, 104), (92, 93), (93, 94), (94, 95), (95, 97), (96, 97), (96, 102), (98, 101), (99, 104), (101, 102)])
me_mirror_sphere_cell_004.attributes.new('sharp_edge', 'BOOLEAN', 'EDGE').data.foreach_set('value', [ (min(e.vertices), max(e.vertices)) in _k for e in me_mirror_sphere_cell_004.edges])
_uv = me_mirror_sphere_cell_004.uv_layers.new(name='UVMap')
_uv.uv.foreach_set('vector', [0.5266, 0.2362, 0.4787, 0.2583, 0.4019, 0.2194, 0.2332, 0.1479, 0.2196, 0.1339, 0.1173, 0.02249, 0.09794, 0.0, 0.6323, 0.0, 0.6412, 0.05926, 0.6096, 0.1794, 0.5773, 0.2378, 1.0, 0.0, 1.0, 0.8184, 0.7013, 0.6071, 0.4243, 0.3013, 0.29, 0.1017, 0.2547, 0.0, 1.0, 0.0, 1.0, 0.7583, 0.8184, 0.8184, 0.0, 0.0, 0.7583, 0.7583, 0.0, 0.0, 0.7969, 0.0, 1.0, 0.9021, 0.8585, 0.8585, 0.0, 0.0, 0.3531, 0.0, 0.6551, 0.1705, 1.0, 0.3677, 0.7969, 0.7969, 0.0, 0.0, 1.0, 0.0, 1.0, 0.8585, 0.3816, 0.2634, 0.3531, 0.3531, 0.0, 0.0, 0.4279, 0.0, 1.0, 0.0, 1.0, 0.7453, 0.7744, 0.5926, 0.571, 0.3785, 0.4904, 0.2862, 0.4003, 0.09921, 0.3956, 0.197, 0.4853, 0.07915, 0.542, 0.0, 0.0, 0.0, 1.0, 0.0, 0.572, 0.5022, 0.7879, 0.571, 0.6041, 0.6041, 0.0, 0.0, 0.0, 0.0, 0.8264, 0.0, 0.0, 0.0, 1.0, 0.0, 1.0, 1.0, 0.0, 0.0, 1.0, 0.0, 1.0, 1.0, 0.6164, 0.0, 0.7933, 0.2406, 0.9199, 0.4793, 1.0, 0.625, 1.0, 1.0, 0.0, 0.0, 0.625, 0.625, 1.0, 0.5721, 1.0, 1.0, 0.0, 0.0, 1.0, 0.0, 1.0, 0.6041, 0.6164, 0.6164, 0.8296, 0.8241, 0.8264, 0.8264, 0.0, 0.0, 0.458, 0.0, 0.6089, 0.1826, 0.8151, 0.6014, 0.0, 0.0, 1.0, 0.0, 1.0, 1.0, 0.5625, 0.1875, 0.625, 0.1875, 0.625, 0.239, 0.6061, 0.2311, 0.5625, 0.2141, 0.6001, 0.9375, 0.625, 0.9375, 0.625, 1.0, 0.5995, 1.0, 0.602, 0.977, 0.8125, 0.6875, 0.875, 0.6875, 0.875, 0.75, 0.8125, 0.75, 0.7089, 0.6875, 0.75, 0.6875, 0.75, 0.75, 0.7047, 0.75, 0.699, 0.7239, 0.6985, 0.7209, 0.7032, 0.7069, 0.75, 0.5993, 0.75, 0.625, 0.7287, 0.625, 0.8125, 0.5625, 0.875, 0.5625, 0.875, 0.625, 0.8125, 0.625, 0.625, 0.875, 0.582, 0.875, 0.5752, 0.8647, 0.5881, 0.8565, 0.6017, 0.8472, 0.625, 0.8297, 0.4585, 0.06412, 0.4688, 0.06298, 0.4733, 0.0625, 0.5, 0.0625, 0.5, 0.125, 0.4772, 0.125, 0.4603, 0.08993, 0.4582, 0.08579, 0.4567, 0.0825, 0.5625, 0.0625, 0.625, 0.0625, 0.625, 0.125, 0.5625, 0.125, 0.5, 0.0625, 0.5625, 0.0625, 0.5625, 0.125, 0.5, 0.125, 0.5625, 0.02839, 0.5625, 0.0625, 0.5, 0.0625, 0.5, 0.0584, 0.5419, 0.03756, 0.5811, 0.01303, 0.5995, 0.0, 0.625, 0.0, 0.625, 0.0625, 0.5625, 0.0625, 0.5625, 0.02839, 0.5, 0.0584, 0.5, 0.0625, 0.4733, 0.0625, 0.4968, 0.05895, 0.5, 0.1643, 0.4772, 0.125, 0.5, 0.125, 0.7788, 0.5625, 0.8125, 0.5625, 0.8125, 0.625, 0.75, 0.625, 0.75, 0.5993, 0.8125, 0.5381, 0.8125, 0.5625, 0.7788, 0.5625, 0.7885, 0.5483, 0.7978, 0.5443, 0.875, 0.511, 0.875, 0.5625, 0.8125, 0.5625, 0.8125, 0.5381, 0.8453, 0.5248, 0.7287, 0.625, 0.75, 0.625, 0.75, 0.6875, 0.7089, 0.6875, 0.7283, 0.6255, 0.75, 0.6875, 0.8125, 0.6875, 0.8125, 0.75, 0.75, 0.75, 0.75, 0.625, 0.8125, 0.625, 0.8125, 0.6875, 0.75, 0.6875, 0.8125, 0.625, 0.875, 0.625, 0.875, 0.6875, 0.8125, 0.6875, 0.582, 0.875, 0.625, 0.875, 0.625, 0.9375, 0.6001, 0.9375, 0.5967, 0.9255, 0.5895, 0.9003, 0.5833, 0.8796, 0.5625, 0.1875, 0.5625, 0.2141, 0.5241, 0.1991, 0.5154, 0.1875, 0.5, 0.125, 0.5625, 0.125, 0.5625, 0.1875, 0.5154, 0.1875, 0.5, 0.1643, 0.5625, 0.125, 0.625, 0.125, 0.625, 0.1875, 0.5625, 0.1875, 0.0, 0.0, 1.0, 0.0, 1.0, 0.0, 1.0, 1.0])
me_mirror_sphere_cell_004.update()
me_mirror_sphere_cell_005 = bpy.data.meshes.new('mirror_sphere_cell.005')
me_mirror_sphere_cell_005.from_pydata([(-0.3525, -0.2843, 0.08287), (0.1821, -0.2456, 0.2758), (0.07565, 0.1734, 0.3099), (-0.4335, 0.1734, -0.1993), (0.05479, 0.08146, -0.1784), (-0.2793, -0.01394, -0.4296), (-0.2374, -0.0361, -0.4492), (-0.1105, -0.09947, -0.5142), (-0.6423, 0.1341, -0.1903), (-0.8176, 0.1419, 0.02356), (-0.4335, 0.06782, -0.3573), (-0.5245, 0.09823, -0.2868), (-0.006926, -0.09269, -0.4739), (0.3965, -0.1189, -0.1014), (0.3931, -0.1179, -0.1077), (0.3241, -0.005707, 0.3815), (-0.4335, 0.2491, 0.1811), (0.1074, 0.1461, 0.3429), (0.0745, 0.1683, 0.3368), (-0.02054, 0.1925, 0.3099), (0.479, -0.1432, 0.05248), (0.4933, -0.152, 0.09814), (0.4176, -0.07008, 0.2407), (0.4269, -0.08011, 0.2232), (0.4864, -0.1359, 0.1194), (0.3806, -0.03037, 0.3099), (-0.2793, -0.01394, -0.4296), (-0.2374, -0.0361, -0.4492), (-0.4335, 0.06782, -0.3573), (-0.5245, 0.09823, -0.2868), (-0.6423, 0.1341, -0.1903), (-0.1105, -0.09947, -0.5142), (-0.006926, -0.09269, -0.4739), (0.3931, -0.1179, -0.1077), (-0.8176, 0.1419, 0.02356), (-0.4335, 0.2491, 0.1811), (0.1074, 0.1461, 0.3429), (0.0745, 0.1683, 0.3368), (-0.02054, 0.1925, 0.3099), (0.3965, -0.1189, -0.1014), (0.479, -0.1432, 0.05248), (0.4176, -0.07008, 0.2407), (0.4269, -0.08011, 0.2232), (0.4933, -0.152, 0.09814), (0.4864, -0.1359, 0.1194), (0.3806, -0.03037, 0.3099), (0.3241, -0.005707, 0.3815)], [], [(0, 26, 27, 31), (26, 0, 34, 30, 29, 28), (36, 37, 38, 35, 34, 0, 1, 46), (33, 39, 40, 43, 1, 0, 31, 32), (41, 1, 43, 44, 42), (45, 46, 1, 41), (20, 13, 14, 4, 2, 25, 22, 23, 24), (3, 8, 9, 16), (8, 3, 10, 11), (4, 14, 12), (6, 5, 10, 3, 4, 12, 7), (2, 4, 3, 16, 19), (20, 24, 21), (17, 15, 25, 2, 18), (2, 19, 18)])
me_mirror_sphere_cell_005.polygons.foreach_set('use_smooth', [0, 0, 0, 0, 0, 0, 1, 1, 1, 1, 1, 1, 1, 1, 1])
me_mirror_sphere_cell_005.polygons.foreach_set('material_index', [0, 0, 0, 0, 0, 0, 24264, 24264, 24264, 24264, 24264, 24264, 24264, 24264, 24264])
_k = set([(5, 6), (5, 10), (6, 7), (7, 12), (8, 9), (8, 11), (9, 16), (10, 11), (12, 14), (13, 14), (13, 20), (15, 17), (15, 25), (16, 19), (17, 18), (18, 19), (20, 21), (21, 24), (22, 23), (22, 25), (23, 24), (26, 27), (26, 28), (27, 31), (28, 29), (29, 30), (30, 34), (31, 32), (32, 33), (33, 39), (34, 35), (35, 38), (36, 37), (36, 46), (37, 38), (39, 40), (40, 43), (41, 42), (41, 45), (42, 44), (43, 44), (45, 46)])
me_mirror_sphere_cell_005.attributes.new('sharp_edge', 'BOOLEAN', 'EDGE').data.foreach_set('value', [ (min(e.vertices), max(e.vertices)) in _k for e in me_mirror_sphere_cell_005.edges])
_uv = me_mirror_sphere_cell_005.uv_layers.new(name='UVMap')
_uv.uv.foreach_set('vector', [1.0, 0.0, 1.0, 0.4442, 0.8708, 0.332, 0.4823, 0.0, 0.4442, 0.4442, 0.0, 0.0, 0.7002, 0.0, 0.6873, 0.2011, 0.6285, 0.296, 0.5785, 0.3659, 0.3948, 0.2929, 0.4005, 0.2564, 0.4452, 0.2166, 0.6738, 0.1237, 1.0, 0.2998, 1.0, 1.0, 0.0, 0.0, 0.4209, 0.0, 0.7235, 0.008343, 1.0, 0.2801, 0.671, 0.05913, 0.5931, 0.0, 0.0, 0.0, 1.0, 0.0, 1.0, 0.5177, 0.8043, 0.5154, 1.0, 0.6922, 1.0, 1.0, 0.5931, 0.5931, 0.6559, 0.6022, 0.95, 0.68, 0.8336, 0.6225, 1.0, 0.5791, 1.0, 1.0, 0.6922, 0.6922, 0.4601, 0.5, 0.4383, 0.4897, 0.4375, 0.4893, 0.4375, 0.4375, 0.5, 0.4375, 0.5, 0.4817, 0.4898, 0.488, 0.4871, 0.4897, 0.4705, 0.5, 0.4375, 0.375, 0.4375, 0.3483, 0.4637, 0.3267, 0.4842, 0.375, 0.4375, 0.3483, 0.4375, 0.375, 0.4146, 0.375, 0.4242, 0.3628, 0.4375, 0.4375, 0.4375, 0.4893, 0.3923, 0.4375, 0.3987, 0.4033, 0.4022, 0.397, 0.4146, 0.375, 0.4375, 0.375, 0.4375, 0.4375, 0.3923, 0.4375, 0.3873, 0.4233, 0.5, 0.4375, 0.4375, 0.4375, 0.4375, 0.375, 0.4842, 0.375, 0.5, 0.4257, 0.4601, 0.5, 0.4705, 0.5, 0.4674, 0.5021, 0.5044, 0.4423, 0.5102, 0.4742, 0.5, 0.4817, 0.5, 0.4375, 0.5035, 0.4375, 0.5, 0.4375, 0.5, 0.4257, 0.5035, 0.4375])
me_mirror_sphere_cell_005.update()
me_mirror_sphere_cell_006 = bpy.data.meshes.new('mirror_sphere_cell.006')
me_mirror_sphere_cell_006.from_pydata([(0.1162, -0.2901, 0.7029), (-0.8763, 0.1553, 0.1359), (-0.5641, 0.7263, 0.2721), (-0.7428, 0.5849, 0.3449), (-0.8184, -0.514, 0.188), (-0.7026, 0.592, 0.4011), (0.2888, -0.4627, -0.06513), (0.6785, 0.478, -0.06513), (0.2447, -0.4185, -0.4681), (0.2447, -0.4185, 0.3378), (-0.2489, -0.4185, 0.8314), (-0.1427, -0.7511, -0.06513), (0.5772, -0.03108, -0.06513), (0.5772, 0.478, -0.5742), (0.4853, 0.9663, -0.5534), (0.4853, -0.01022, -0.5534), (-0.1636, -0.6591, 0.4231), (0.4853, -0.01022, 0.4231), (-0.2932, -0.254, 0.9423), (-0.3085, -0.2954, 0.9191), (-0.5455, -0.6451, 0.5681), (-0.4583, -0.5406, 0.6962), (-0.3578, -0.4304, 0.8433), (-0.5746, -0.68, 0.5252), (0.001659, -0.1582, 0.8386), (0.01697, -0.1526, 0.8314), (0.1798, -0.1095, 0.7665), (0.3681, 0.0313, 0.6219), (0.6197, 0.478, 0.2307), (0.6007, 0.8692, -0.06513), (0.5621, 0.9837, -0.1453), (0.5316, 0.2355, 0.4336), (0.369, 1.235, -0.2996), (-0.2114, -0.2356, 0.9393), (-0.286, -0.2349, 0.953), (0.3132, 0.3842, -0.9403), (0.32, 0.4006, -0.9341), (0.3548, 0.478, -0.9072), (0.4007, 0.6919, -0.7799), (0.3732, 1.225, -0.3123), (0.4482, 0.9944, -0.5815), (0.4486, 0.9533, -0.6156), (0.4422, 1.039, -0.5381), (0.2661, 0.2706, -0.9831), (0.2609, 0.2616, -0.9849), (-0.702, -0.8055, 0.1204), (-0.7202, -0.7986, 0.1373), (-0.6519, -0.7826, 0.2854), (-0.5912, -0.7396, 0.4414), (-0.6519, -0.8247, 0.07393), (0.2483, 0.2394, -0.9893), (0.2465, 0.09179, -0.9635), (0.2447, 0.07182, -0.9584), (-0.578, -0.8245, 0.0008929), (0.1318, -0.3081, -0.7849), (-0.5111, -0.8243, -0.06513), (-0.1586, -0.6811, -0.4368), (-0.07242, -0.6054, -0.5343), (-0.2932, -0.254, 0.9423), (-0.3085, -0.2954, 0.9191), (-0.5455, -0.6451, 0.5681), (-0.4583, -0.5406, 0.6962), (-0.3578, -0.4304, 0.8433), (0.001659, -0.1582, 0.8386), (0.01697, -0.1526, 0.8314), (0.1798, -0.1095, 0.7665), (0.3681, 0.0313, 0.6219), (0.6197, 0.478, 0.2307), (0.6007, 0.8692, -0.06513), (0.5621, 0.9837, -0.1453), (0.5316, 0.2355, 0.4336), (0.369, 1.235, -0.2996), (0.3132, 0.3842, -0.9403), (0.32, 0.4006, -0.9341), (0.3548, 0.478, -0.9072), (0.4007, 0.6919, -0.7799), (0.4482, 0.9944, -0.5815), (0.4486, 0.9533, -0.6156), (0.3732, 1.225, -0.3123), (0.4422, 1.039, -0.5381), (0.2661, 0.2706, -0.9831), (-0.702, -0.8055, 0.1204), (-0.7202, -0.7986, 0.1373), (-0.6519, -0.7826, 0.2854), (-0.5912, -0.7396, 0.4414), (-0.6519, -0.8247, 0.07393), (0.2483, 0.2394, -0.9893), (0.2465, 0.09179, -0.9635), (-0.2114, -0.2356, 0.9393), (-0.578, -0.8245, 0.0008929), (-0.5111, -0.8243, -0.06513), (-0.1586, -0.6811, -0.4368), (0.1318, -0.3081, -0.7849), (-0.07242, -0.6054, -0.5343), (-0.286, -0.2349, 0.953), (0.2609, 0.2616, -0.9849), (-0.5746, -0.68, 0.5252), (0.2447, 0.07182, -0.9584)], [], [(58, 3, 59), (59, 3, 4, 60, 61, 62), (60, 4, 96), (71, 2, 63, 64, 65, 27, 70, 28, 68, 30), (88, 63, 2), (5, 3, 58, 94), (94, 88, 2, 5), (5, 2, 3), (2, 71, 78, 3), (72, 3, 78, 79, 76, 77, 75, 74, 73), (1, 3, 72, 80, 95), (1, 4, 3), (82, 4, 1, 81), (4, 82, 83, 84, 96), (90, 53, 92, 93, 91), (1, 95, 86), (26, 0, 9, 17, 66), (33, 34, 18, 19, 22, 10), (56, 11, 55), (16, 10, 22, 21, 20, 23, 48), (15, 12, 6, 8), (29, 7, 13, 14, 69), (67, 7, 29), (41, 14, 13, 37, 38), (14, 41, 40, 42), (39, 32, 69, 14, 42), (97, 15, 8, 54), (37, 13, 15, 97, 87, 43, 35, 36), (13, 7, 12, 15), (89, 55, 11, 16, 48, 47, 85), (6, 9, 16, 11), (9, 0, 10, 16), (54, 8, 57), (57, 8, 6, 11, 56), (33, 10, 0, 26, 25, 24), (44, 43, 87, 50), (46, 45, 85, 47), (12, 17, 9, 6), (17, 12, 7, 67, 31), (66, 17, 31), (53, 49, 81, 1, 86, 51, 52, 92)])
me_mirror_sphere_cell_006.polygons.foreach_set('use_smooth', [0, 0, 0, 0, 0, 0, 0, 0, 0, 0, 0, 0, 0, 0, 0, 0, 1, 1, 1, 1, 1, 1, 1, 1, 1, 1, 1, 1, 1, 1, 1, 1, 1, 1, 1, 1, 1, 1, 1, 1, 0])
me_mirror_sphere_cell_006.polygons.foreach_set('material_index', [0, 0, 0, 0, 0, 0, 0, 0, 0, 0, 0, 0, 0, 0, 0, 0, 24264, 24264, 24264, 24264, 24264, 24264, 24264, 24264, 24264, 24264, 24264, 24264, 24264, 24264, 24264, 24264, 24264, 24264, 24264, 24264, 24264, 24264, 24264, 24264, 0])
_k = set([(18, 19), (18, 34), (19, 22), (20, 21), (20, 23), (21, 22), (23, 48), (24, 25), (24, 33), (25, 26), (26, 66), (27, 65), (27, 70), (28, 68), (28, 70), (29, 67), (29, 69), (30, 68), (30, 71), (31, 66), (31, 67), (32, 39), (32, 69), (33, 34), (35, 36), (35, 43), (36, 37), (37, 38), (38, 41), (39, 42), (40, 41), (40, 42), (43, 44), (44, 50), (45, 46), (45, 85), (46, 47), (47, 48), (49, 53), (49, 81), (50, 87), (51, 52), (51, 86), (52, 92), (53, 90), (54, 57), (54, 97), (55, 56), (55, 89), (56, 57), (58, 59), (58, 94), (59, 62), (60, 61), (60, 96), (61, 62), (63, 64), (63, 88), (64, 65), (71, 78), (72, 73), (72, 80), (73, 74), (74, 75), (75, 77), (76, 77), (76, 79), (78, 79), (80, 95), (81, 82), (82, 83), (83, 84), (84, 96), (85, 89), (86, 95), (87, 97), (88, 94), (90, 91), (91, 93), (92, 93)])
me_mirror_sphere_cell_006.attributes.new('sharp_edge', 'BOOLEAN', 'EDGE').data.foreach_set('value', [ (min(e.vertices), max(e.vertices)) in _k for e in me_mirror_sphere_cell_006.edges])
_uv = me_mirror_sphere_cell_006.uv_layers.new(name='UVMap')
_uv.uv.foreach_set('vector', [0.3841, 0.0, 1.0, 0.0, 1.0, 0.5918, 0.5918, 0.5918, 0.0, 0.0, 1.0, 0.0, 1.0, 0.3372, 0.8711, 0.4329, 0.7315, 0.544, 0.3372, 0.3372, 0.0, 0.0, 0.4279, 0.0, 0.2784, 0.0, 1.0, 0.0, 1.0, 0.5431, 0.9892, 0.5444, 0.88, 0.5651, 0.7203, 0.5478, 0.5517, 0.4953, 0.4122, 0.4067, 0.2796, 0.2239, 0.2597, 0.1622, 0.6397, 0.001543, 0.5431, 0.5431, 0.0, 0.0, 0.0, 0.0, 1.0, 0.0, 1.0, 0.6159, 0.604, 0.604, 1.0, 0.604, 0.6398, 0.6398, 0.0, 0.0, 1.0, 0.0, 0.0, 0.0, 1.0, 0.0, 1.0, 1.0, 0.0, 0.0, 0.7216, 0.0, 1.0, 0.2421, 1.0, 1.0, 1.0, 0.2821, 1.0, 1.0, 0.2431, 0.2417, 0.3962, 0.1947, 0.4351, 0.1906, 0.4716, 0.1903, 0.7118, 0.2228, 0.9096, 0.2539, 0.9843, 0.2775, 1.0, 0.0, 1.0, 1.0, 0.2821, 0.2821, 0.2896, 0.02027, 0.2912, 0.0, 0.0, 0.0, 1.0, 0.0, 1.0, 1.0, 1.0, 0.2665, 1.0, 1.0, 0.0, 0.0, 0.9088, 0.0, 1.0, 1.0, 0.2665, 0.2665, 0.4772, 0.3077, 0.761, 0.4184, 1.0, 0.5721, 0.9244, 0.8773, 0.9246, 0.9246, 0.4222, 0.4222, 0.7113, 0.5668, 0.785, 0.6278, 1.0, 0.0, 1.0, 0.7088, 0.2885, 0.0, 0.625, 0.7191, 0.625, 0.75, 0.5625, 0.75, 0.5625, 0.6875, 0.5929, 0.6875, 0.6876, 0.722, 0.6982, 0.7212, 0.6987, 0.724, 0.6999, 0.7302, 0.7044, 0.75, 0.6875, 0.75, 0.4524, 0.8125, 0.5, 0.8125, 0.5, 0.8577, 0.5625, 0.8125, 0.625, 0.8125, 0.625, 0.8294, 0.6016, 0.847, 0.5815, 0.8605, 0.575, 0.8646, 0.5625, 0.8672, 0.4375, 0.6875, 0.5, 0.6875, 0.5, 0.75, 0.4375, 0.75, 0.5, 0.577, 0.5, 0.625, 0.4375, 0.625, 0.4375, 0.5625, 0.4897, 0.5625, 0.5363, 0.625, 0.5, 0.625, 0.5, 0.577, 0.428, 0.5625, 0.4375, 0.5625, 0.4375, 0.625, 0.3893, 0.625, 0.4057, 0.5949, 0.4375, 0.5625, 0.428, 0.5625, 0.4321, 0.5571, 0.4375, 0.5513, 0.4649, 0.5253, 0.4663, 0.5241, 0.4897, 0.5625, 0.4375, 0.5625, 0.4375, 0.5513, 0.3753, 0.6875, 0.4375, 0.6875, 0.4375, 0.75, 0.3831, 0.75, 0.3893, 0.625, 0.4375, 0.625, 0.4375, 0.6875, 0.3753, 0.6875, 0.375, 0.6849, 0.375, 0.6572, 0.3831, 0.6391, 0.3842, 0.6366, 0.4375, 0.625, 0.5, 0.625, 0.5, 0.6875, 0.4375, 0.6875, 0.5082, 0.8658, 0.5, 0.8577, 0.5, 0.8125, 0.5625, 0.8125, 0.5625, 0.8672, 0.543, 0.875, 0.5171, 0.875, 0.5, 0.75, 0.5625, 0.75, 0.5625, 0.8125, 0.5, 0.8125, 0.5625, 0.75, 0.625, 0.75, 0.625, 0.8125, 0.5625, 0.8125, 0.3831, 0.75, 0.4375, 0.75, 0.4375, 0.7985, 0.4375, 0.7985, 0.4375, 0.75, 0.5, 0.75, 0.5, 0.8125, 0.4524, 0.8125, 0.6875, 0.722, 0.6875, 0.75, 0.625, 0.75, 0.625, 0.7191, 0.6498, 0.7203, 0.6523, 0.7205, 0.3744, 0.6585, 0.375, 0.6572, 0.375, 0.6849, 0.3728, 0.6618, 0.525, 0.8835, 0.5229, 0.8813, 0.5171, 0.875, 0.543, 0.875, 0.5, 0.6875, 0.5625, 0.6875, 0.5625, 0.75, 0.5, 0.75, 0.5625, 0.6875, 0.5, 0.6875, 0.5, 0.625, 0.5363, 0.625, 0.5625, 0.6561, 0.5929, 0.6875, 0.5625, 0.6875, 0.5625, 0.6561, 1.0, 0.9246, 0.9592, 0.9301, 0.9088, 0.9088, 0.0, 0.0, 0.7115, 0.0, 0.8312, 0.1376, 0.8463, 0.1561, 1.0, 0.4222])
me_mirror_sphere_cell_006.update()
me_mirror_sphere_cell_007 = bpy.data.meshes.new('mirror_sphere_cell.007')
me_mirror_sphere_cell_007.from_pydata([(-0.172, 0.2506, -0.1908), (-0.3446, -0.5175, -0.3634), (0.6747, 0.2526, 0.35), (0.1394, -0.3327, 0.7429), (-0.05193, -0.6072, 0.5337), (0.5961, 0.4232, -0.3634), (-0.3004, 0.379, 0.1743), (0.1931, 0.379, -0.3192), (-0.3004, -0.1145, -0.3192), (0.5961, -0.008403, -0.6518), (-0.633, -0.008403, 0.5773), (-0.633, -0.5175, 0.06818), (-0.541, -0.02927, 0.08904), (0.1079, 0.6196, 0.08904), (0.1079, -0.02927, -0.5599), (-0.06196, -0.5175, -0.5523), (-0.2476, -0.6222, -0.4055), (-0.3282, -0.6672, -0.347), (0.4003, -0.2786, -0.667), (0.09055, -0.4347, -0.6362), (0.03581, -0.4642, -0.6078), (-0.4467, -0.7432, -0.1488), (-0.5748, -0.8266, 0.08139), (-0.5977, -0.85, 0.2197), (-0.5998, -0.8523, 0.2327), (-0.3771, 0.3745, 0.5773), (-0.3414, 0.42, 0.5482), (-0.3525, 0.405, 0.5576), (0.09772, 0.6644, 0.3266), (0.2097, 0.6795, 0.2903), (-0.07309, 0.5741, 0.4107), (0.5038, 0.6354, -0.02059), (0.3844, 0.6717, 0.07723), (0.9177, 0.4376, -0.2488), (0.7905, 0.5014, -0.1833), (0.5961, 0.6045, -0.09201), (0.8594, 0.3431, -0.3666), (0.8924, 0.3907, -0.3309), (0.5961, -0.03591, -0.6573), (0.4239, -0.2494, -0.6658), (0.79, 0.2435, -0.4414), (0.6163, -0.009267, -0.648), (-0.6014, -0.001724, 0.7041), (-0.5486, 0.06379, 0.7561), (-0.6968, -0.5175, 0.3891), (-0.6697, -0.1931, 0.5773), (-0.6109, -0.01342, 0.6947), (-0.5155, 0.1284, 0.7196), (0.8594, 0.3431, -0.3666), (0.8924, 0.3907, -0.3309), (-0.06196, -0.5175, -0.5523), (-0.2476, -0.6222, -0.4055), (-0.3282, -0.6672, -0.347), (0.4003, -0.2786, -0.667), (0.09055, -0.4347, -0.6362), (0.03581, -0.4642, -0.6078), (-0.4467, -0.7432, -0.1488), (-0.5748, -0.8266, 0.08139), (-0.3414, 0.42, 0.5482), (-0.3525, 0.405, 0.5576), (0.09772, 0.6644, 0.3266), (-0.07309, 0.5741, 0.4107), (0.9177, 0.4376, -0.2488), (0.7905, 0.5014, -0.1833), (0.5961, 0.6045, -0.09201), (0.79, 0.2435, -0.4414), (0.6163, -0.009267, -0.648), (-0.6014, -0.001724, 0.7041), (-0.5486, 0.06379, 0.7561), (-0.5998, -0.8523, 0.2327), (-0.6968, -0.5175, 0.3891), (-0.6697, -0.1931, 0.5773), (-0.5977, -0.85, 0.2197), (-0.3771, 0.3745, 0.5773), (-0.5155, 0.1284, 0.7196), (-0.6109, -0.01342, 0.6947), (0.4239, -0.2494, -0.6658), (0.2097, 0.6795, 0.2903), (0.3844, 0.6717, 0.07723), (0.5038, 0.6354, -0.02059), (0.5961, -0.03591, -0.6573)], [], [(61, 26, 59, 73, 74, 68, 3, 2, 77, 28), (69, 72, 4), (4, 72, 57, 56, 52, 51, 15, 55, 54, 53), (77, 2, 62, 63, 64, 79, 32), (49, 62, 2, 3, 48), (4, 3, 68, 67), (69, 4, 67, 46, 71, 70), (3, 4, 53, 76, 38, 66, 65, 48), (19, 14, 9, 80, 39, 18), (78, 13, 60, 29), (58, 6, 12, 10, 25, 27), (11, 22, 23, 24, 44), (22, 11, 1, 17, 21), (8, 12, 6, 0), (1, 11, 12, 8), (10, 12, 11, 44, 45), (5, 7, 13, 78, 31, 35), (0, 6, 13, 7), (13, 6, 58, 30, 60), (34, 33, 37, 5, 35), (80, 9, 41), (41, 9, 5, 37, 36, 40), (8, 14, 19, 20, 50, 1), (0, 7, 14, 8), (7, 5, 9, 14), (1, 50, 16, 17), (25, 10, 75, 42, 43, 47), (10, 45, 75)])
me_mirror_sphere_cell_007.polygons.foreach_set('use_smooth', [0, 0, 0, 0, 0, 0, 0, 0, 1, 1, 1, 1, 1, 1, 1, 1, 1, 1, 1, 1, 1, 1, 1, 1, 1, 1, 1, 1])
me_mirror_sphere_cell_007.polygons.foreach_set('material_index', [0, 0, 0, 0, 0, 0, 0, 0, 24264, 24264, 24264, 24264, 24264, 24264, 24264, 24264, 24264, 24264, 24264, 24264, 24264, 24264, 24264, 24264, 24264, 24264, 24264, 24264])
_k = set([(15, 51), (15, 55), (16, 17), (16, 50), (17, 21), (18, 19), (18, 39), (19, 20), (20, 50), (21, 22), (22, 23), (23, 24), (24, 44), (25, 27), (25, 47), (26, 59), (26, 61), (27, 58), (28, 61), (28, 77), (29, 60), (29, 78), (30, 58), (30, 60), (31, 35), (31, 78), (32, 77), (32, 79), (33, 34), (33, 37), (34, 35), (36, 37), (36, 40), (38, 66), (38, 76), (39, 80), (40, 41), (41, 80), (42, 43), (42, 75), (43, 47), (44, 45), (45, 75), (46, 67), (46, 71), (48, 49), (48, 65), (49, 62), (51, 52), (52, 56), (53, 54), (53, 76), (54, 55), (56, 57), (57, 72), (59, 73), (62, 63), (63, 64), (64, 79), (65, 66), (67, 68), (68, 74), (69, 70), (69, 72), (70, 71), (73, 74)])
me_mirror_sphere_cell_007.attributes.new('sharp_edge', 'BOOLEAN', 'EDGE').data.foreach_set('value', [ (min(e.vertices), max(e.vertices)) in _k for e in me_mirror_sphere_cell_007.edges])
_uv = me_mirror_sphere_cell_007.uv_layers.new(name='UVMap')
_uv.uv.foreach_set('vector', [0.5269, 0.5005, 0.6117, 0.3082, 0.5821, 0.2862, 0.5206, 0.2416, 0.8573, 0.7636, 0.7452, 0.7452, 0.0, 0.0, 0.0, 0.0, 0.7, 0.0, 0.6751, 0.1617, 0.7953, 0.0, 0.7449, 0.7449, 0.0, 0.0, 0.0, 0.0, 0.7449, 0.0, 0.7138, 0.1654, 0.5392, 0.4973, 0.8333, 0.492, 0.7421, 0.4446, 0.5269, 0.3391, 0.4231, 0.277, 0.3663, 0.2413, 0.102, 0.0, 0.3, 0.0, 1.0, 0.0, 1.0, 0.5193, 0.856, 0.4518, 0.6309, 0.356, 0.5403, 0.2874, 0.4262, 0.1942, 0.7996, 0.6437, 0.5193, 0.5193, 0.0, 0.0, 1.0, 0.0, 1.0, 0.7177, 1.0, 1.0, 0.0, 0.0, 0.7452, 0.0, 1.0, 0.2493, 1.0, 0.2047, 1.0, 1.0, 0.2493, 0.2493, 0.2559, 0.2352, 0.3912, 0.1413, 0.6665, 0.08473, 0.0, 0.0, 1.0, 0.0, 1.0, 0.898, 0.9111, 0.0, 0.9056, 0.2517, 0.8996, 0.2837, 0.7661, 0.5954, 0.7177, 0.7177, 0.1875, 0.6144, 0.1875, 0.5625, 0.25, 0.5625, 0.25, 0.5659, 0.2284, 0.5916, 0.2255, 0.5952, 0.4375, 0.3479, 0.4375, 0.3125, 0.4679, 0.3125, 0.4636, 0.3264, 0.4955, 0.25, 0.4375, 0.25, 0.4375, 0.1875, 0.5, 0.1875, 0.5, 0.2429, 0.497, 0.2477, 0.4375, 0.125, 0.4375, 0.08543, 0.4548, 0.08291, 0.4565, 0.08268, 0.4769, 0.125, 0.4375, 0.08543, 0.4375, 0.125, 0.375, 0.125, 0.375, 0.1018, 0.4038, 0.09307, 0.375, 0.1875, 0.4375, 0.1875, 0.4375, 0.25, 0.375, 0.25, 0.375, 0.125, 0.4375, 0.125, 0.4375, 0.1875, 0.375, 0.1875, 0.5, 0.1875, 0.4375, 0.1875, 0.4375, 0.125, 0.4769, 0.125, 0.5, 0.1648, 0.375, 0.375, 0.375, 0.3125, 0.4375, 0.3125, 0.4375, 0.3479, 0.424, 0.3626, 0.4143, 0.375, 0.375, 0.25, 0.4375, 0.25, 0.4375, 0.3125, 0.375, 0.3125, 0.4375, 0.3125, 0.4375, 0.25, 0.4955, 0.25, 0.4771, 0.2879, 0.4679, 0.3125, 0.3985, 0.4031, 0.387, 0.4232, 0.375, 0.421, 0.375, 0.375, 0.4143, 0.375, 0.25, 0.5659, 0.25, 0.5625, 0.2526, 0.5625, 0.2526, 0.5625, 0.25, 0.5625, 0.25, 0.5, 0.296, 0.5, 0.29, 0.5077, 0.278, 0.5234, 0.125, 0.5625, 0.1875, 0.5625, 0.1875, 0.6144, 0.1797, 0.6179, 0.1659, 0.625, 0.125, 0.625, 0.125, 0.5, 0.1875, 0.5, 0.1875, 0.5625, 0.125, 0.5625, 0.1875, 0.5, 0.25, 0.5, 0.25, 0.5625, 0.1875, 0.5625, 0.125, 0.625, 0.1659, 0.625, 0.1375, 0.6405, 0.125, 0.6482, 0.5, 0.2429, 0.5, 0.1875, 0.515, 0.1875, 0.5163, 0.1893, 0.5237, 0.1993, 0.5194, 0.2084, 0.5, 0.1875, 0.5, 0.1648, 0.515, 0.1875])
me_mirror_sphere_cell_007.update()
me_mirror_sphere_cell_008 = bpy.data.meshes.new('mirror_sphere_cell.008')
me_mirror_sphere_cell_008.from_pydata([(-0.5699, -0.1069, 0.3841), (0.2776, -0.1045, -0.6092), (0.8123, -0.06602, -0.4168), (-0.7425, 0.06569, -0.384), (-0.2579, -0.6898, -0.2167), (0.1672, -0.5492, 0.5012), (0.2864, -0.6243, -0.04657), (0.1982, 0.06569, 0.5567), (0.1464, -0.7596, 0.08325), (0.1065, -0.7665, 0.02639), (0.1982, 0.4553, -0.384), (-0.6983, 0.02149, 0.01902), (-0.2048, 0.02149, 0.5126), (-0.3109, 0.3541, -0.384), (0.1982, 0.3541, 0.1252), (-0.2901, 0.2621, 0.1043), (0.6864, 0.2621, 0.1043), (-0.07113, 0.3551, -0.621), (0.1982, 0.4301, -0.5106), (0.955, 0.1751, -0.3107), (0.741, 0.3251, -0.3488), (0.706, 0.3487, -0.3553), (0.6049, 0.3744, -0.384), (-0.1874, 0.3226, -0.6685), (-0.3003, 0.3074, -0.632), (-0.4695, 0.2179, -0.5489), (-0.7499, 0.04881, -0.4022), (-0.7728, 0.02045, -0.384), (-0.7874, -0.005534, -0.369), (-0.7396, 0.06274, -0.4108), (-0.9124, -0.2278, -0.2403), (-0.9459, -0.2931, -0.2035), (0.02435, -0.1725, 0.6782), (-0.09025, -0.2833, 0.7274), (0.1982, -0.004032, 0.6033), (0.6356, 0.1189, 0.3473), (0.7142, 0.1094, 0.2943), (0.5093, 0.09724, 0.4243), (0.3086, 0.05357, 0.5446), (0.7741, 0.1465, 0.1919), (0.8433, 0.1759, 0.04265), (0.8332, 0.1756, 0.07363), (0.9125, 0.1779, -0.1705), (-0.8357, -0.2115, 0.06769), (-0.6644, -0.1786, 0.3125), (-0.2565, -0.2259, 0.6584), (-0.4309, -0.2046, 0.5126), (-0.592, -0.1698, 0.4062), (-0.1552, -0.2618, 0.6989), (-0.07113, 0.3551, -0.621), (0.1982, 0.4301, -0.5106), (0.955, 0.1751, -0.3107), (0.741, 0.3251, -0.3488), (0.706, 0.3487, -0.3553), (0.6049, 0.3744, -0.384), (-0.1874, 0.3226, -0.6685), (-0.3003, 0.3074, -0.632), (-0.4695, 0.2179, -0.5489), (-0.7499, 0.04881, -0.4022), (-0.7728, 0.02045, -0.384), (-0.7396, 0.06274, -0.4108), (-0.7874, -0.005534, -0.369), (-0.9124, -0.2278, -0.2403), (0.02435, -0.1725, 0.6782), (-0.09025, -0.2833, 0.7274), (0.1982, -0.004032, 0.6033), (0.6356, 0.1189, 0.3473), (0.5093, 0.09724, 0.4243), (0.3086, 0.05357, 0.5446), (0.7142, 0.1094, 0.2943), (0.7741, 0.1465, 0.1919), (0.8433, 0.1759, 0.04265), (0.8332, 0.1756, 0.07363), (0.9125, 0.1779, -0.1705), (-0.8357, -0.2115, 0.06769), (-0.6644, -0.1786, 0.3125), (-0.2565, -0.2259, 0.6584), (-0.4309, -0.2046, 0.5126), (-0.592, -0.1698, 0.4062), (-0.1552, -0.2618, 0.6989), (-0.9459, -0.2931, -0.2035)], [], [(52, 51, 2, 49, 50, 54, 53), (49, 2, 1, 55), (74, 80, 4, 8, 5, 64, 79, 76, 77, 47, 75), (61, 4, 80, 62), (63, 64, 5), (5, 69, 35, 67, 68, 65, 63), (71, 72, 70, 69, 5), (58, 60, 57, 56, 55, 1, 4, 61, 59), (8, 6, 2), (6, 9, 2), (9, 4, 2), (4, 1, 2), (8, 2, 51, 73, 71, 5), (9, 8, 4), (9, 6, 8), (78, 0, 11, 43, 44), (39, 41, 16, 66, 36), (13, 10, 18, 17, 23, 24), (15, 12, 7, 14), (27, 3, 29, 26), (13, 15, 14, 10), (3, 11, 15, 13), (11, 0, 12, 15), (3, 13, 24, 25, 29), (22, 18, 10), (48, 33, 32, 34, 7, 12, 45), (45, 12, 0, 78, 46), (38, 7, 34), (42, 19, 20, 21, 16, 41, 40), (10, 14, 16, 21, 22), (16, 14, 7, 38, 37, 66), (11, 3, 27, 28, 30, 31, 43)])
me_mirror_sphere_cell_008.polygons.foreach_set('use_smooth', [0, 0, 0, 0, 0, 0, 0, 0, 0, 0, 0, 0, 0, 0, 0, 1, 1, 1, 1, 1, 1, 1, 1, 1, 1, 1, 1, 1, 1, 1, 1, 1])
me_mirror_sphere_cell_008.polygons.foreach_set('material_index', [0, 0, 0, 0, 0, 0, 0, 0, 0, 0, 0, 0, 0, 0, 0, 24264, 24264, 24264, 24264, 24264, 24264, 24264, 24264, 24264, 24264, 24264, 24264, 24264, 24264, 24264, 24264, 24264])
_k = set([(17, 18), (17, 23), (18, 22), (19, 20), (19, 42), (20, 21), (21, 22), (23, 24), (24, 25), (25, 29), (26, 27), (26, 29), (27, 28), (28, 30), (30, 31), (31, 43), (32, 33), (32, 34), (33, 48), (34, 38), (35, 67), (35, 69), (36, 39), (36, 66), (37, 38), (37, 66), (39, 41), (40, 41), (40, 42), (43, 44), (44, 78), (45, 46), (45, 48), (46, 78), (47, 75), (47, 77), (49, 50), (49, 55), (50, 54), (51, 52), (51, 73), (52, 53), (53, 54), (55, 56), (56, 57), (57, 60), (58, 59), (58, 60), (59, 61), (61, 62), (62, 80), (63, 64), (63, 65), (64, 79), (65, 68), (67, 68), (69, 70), (70, 72), (71, 72), (71, 73), (74, 75), (74, 80), (76, 77), (76, 79)])
me_mirror_sphere_cell_008.attributes.new('sharp_edge', 'BOOLEAN', 'EDGE').data.foreach_set('value', [ (min(e.vertices), max(e.vertices)) in _k for e in me_mirror_sphere_cell_008.edges])
_uv = me_mirror_sphere_cell_008.uv_layers.new(name='UVMap')
_uv.uv.foreach_set('vector', [0.5123, 0.197, 0.5778, 0.0, 1.0, 0.0, 1.0, 0.737, 0.7222, 0.5906, 0.5335, 0.3045, 0.5028, 0.2288, 0.737, 0.737, 0.0, 0.0, 1.0, 0.0, 1.0, 0.7003, 0.8504, 0.6627, 0.7446, 0.7446, 0.0, 0.0, 0.0, 0.0, 1.0, 0.0, 1.0, 0.4567, 0.8039, 0.5647, 0.6831, 0.04076, 0.7519, 0.2153, 0.8318, 0.3653, 0.8412, 0.4509, 0.5726, 0.5726, 0.0, 0.0, 0.7446, 0.0, 0.7083, 0.1278, 1.0, 0.3572, 0.5433, 0.0, 1.0, 0.0, 0.0, 0.0, 0.6246, 0.0, 0.6336, 0.06776, 0.613, 0.1527, 0.5716, 0.2816, 0.517, 0.3307, 0.3572, 0.3572, 0.6877, 0.0, 0.6875, 0.09185, 0.6598, 0.3896, 0.6246, 0.6246, 0.0, 0.0, 0.9195, 0.5786, 0.8982, 0.5799, 0.5288, 0.03139, 0.6753, 0.5126, 0.7003, 0.7003, 0.0, 0.0, 1.0, 0.0, 1.0, 0.5726, 0.9649, 0.5771, 0.0, 0.0, 1.0, 0.0, 1.0, 1.0, 0.0, 0.0, 1.0, 0.0, 1.0, 1.0, 0.0, 0.0, 1.0, 0.0, 1.0, 1.0, 0.0, 0.0, 1.0, 0.0, 1.0, 1.0, 0.0, 0.0, 1.0, 0.0, 1.0, 0.4222, 0.8273, 0.6368, 0.6877, 0.6877, 0.0, 0.0, 0.0, 0.0, 1.0, 0.0, 1.0, 1.0, 0.0, 0.0, 1.0, 0.0, 1.0, 1.0, 0.625, 0.2392, 0.625, 0.25, 0.5625, 0.25, 0.5625, 0.2143, 0.6066, 0.2316, 0.5797, 0.4547, 0.5625, 0.46, 0.5625, 0.4375, 0.5997, 0.4375, 0.5945, 0.4489, 0.5, 0.3125, 0.5, 0.375, 0.4844, 0.375, 0.4703, 0.3413, 0.4639, 0.3265, 0.4682, 0.3125, 0.5625, 0.3125, 0.625, 0.3125, 0.625, 0.375, 0.5625, 0.375, 0.5, 0.2434, 0.5, 0.25, 0.4958, 0.25, 0.4973, 0.2478, 0.5, 0.3125, 0.5625, 0.3125, 0.5625, 0.375, 0.5, 0.375, 0.5, 0.25, 0.5625, 0.25, 0.5625, 0.3125, 0.5, 0.3125, 0.5625, 0.25, 0.625, 0.25, 0.625, 0.3125, 0.5625, 0.3125, 0.5, 0.25, 0.5, 0.3125, 0.4682, 0.3125, 0.4773, 0.2882, 0.4958, 0.25, 0.5, 0.4249, 0.4844, 0.375, 0.5, 0.375, 0.7977, 0.5442, 0.7885, 0.5481, 0.7744, 0.5325, 0.75, 0.5101, 0.75, 0.5, 0.8125, 0.5, 0.8125, 0.5379, 0.8125, 0.5379, 0.8125, 0.5, 0.875, 0.5, 0.875, 0.5108, 0.8451, 0.5246, 0.7329, 0.5, 0.75, 0.5, 0.75, 0.5101, 0.53, 0.4693, 0.5104, 0.4741, 0.5047, 0.4426, 0.5037, 0.4375, 0.5625, 0.4375, 0.5625, 0.46, 0.5585, 0.4612, 0.5, 0.375, 0.5625, 0.375, 0.5625, 0.4375, 0.5037, 0.4375, 0.5, 0.4249, 0.5625, 0.4375, 0.5625, 0.375, 0.625, 0.375, 0.625, 0.3921, 0.6098, 0.4211, 0.5997, 0.4375, 0.5625, 0.25, 0.5, 0.25, 0.5, 0.2434, 0.5022, 0.2399, 0.5196, 0.2086, 0.524, 0.1994, 0.5625, 0.2143])
me_mirror_sphere_cell_008.update()

# ---- objects
ob_mirror_sphere = bpy.data.objects.new('mirror_sphere', me_cube_001)
ob_mirror_sphere_cell = bpy.data.objects.new('mirror_sphere_cell', me_mirror_sphere_cell_010)
ob_mirror_sphere_cell_001 = bpy.data.objects.new('mirror_sphere_cell_001', me_mirror_sphere_cell_011)
ob_mirror_sphere_cell_002 = bpy.data.objects.new('mirror_sphere_cell_002', me_mirror_sphere_cell_001)
ob_mirror_sphere_cell_003 = bpy.data.objects.new('mirror_sphere_cell_003', me_mirror_sphere_cell_002)
ob_mirror_sphere_cell_004 = bpy.data.objects.new('mirror_sphere_cell_004', me_mirror_sphere_cell_003)
ob_mirror_sphere_cell_005 = bpy.data.objects.new('mirror_sphere_cell_005', me_mirror_sphere_cell_004)
ob_mirror_sphere_cell_006 = bpy.data.objects.new('mirror_sphere_cell_006', me_mirror_sphere_cell_005)
ob_mirror_sphere_cell_007 = bpy.data.objects.new('mirror_sphere_cell_007', me_mirror_sphere_cell_006)
ob_mirror_sphere_cell_008 = bpy.data.objects.new('mirror_sphere_cell_008', me_mirror_sphere_cell_007)
ob_mirror_sphere_cell_009 = bpy.data.objects.new('mirror_sphere_cell_009', me_mirror_sphere_cell_008)

# ---- transforms, parenting, visibility, modifiers, constraints
ob_mirror_sphere.location = (0.0, 0.0, 0.0)
ob_mirror_sphere_cell.location = (0.5425, 0.4326, -0.6189)
ob_mirror_sphere_cell_001.location = (0.2377, 0.619, 1.02)
ob_mirror_sphere_cell_002.location = (-0.285, -0.5678, -0.6371)
ob_mirror_sphere_cell_003.location = (-0.6094, -0.9309, 0.1924)
ob_mirror_sphere_cell_004.location = (0.7058, 0.3349, 0.5673)
ob_mirror_sphere_cell_005.location = (-0.5516, -0.266, 0.5924)
ob_mirror_sphere_cell_006.location = (0.4335, 1.056, -0.3099)
ob_mirror_sphere_cell_007.location = (0.6519, -0.478, 0.06513)
ob_mirror_sphere_cell_008.location = (-0.5961, 0.5175, -0.5773)
ob_mirror_sphere_cell_009.location = (-0.1982, 0.875, 0.384)

# ---- collection membership
col_collection.objects.link(ob_mirror_sphere)
col_collection.objects.link(ob_mirror_sphere_cell)
col_collection.objects.link(ob_mirror_sphere_cell_001)
col_collection.objects.link(ob_mirror_sphere_cell_002)
col_collection.objects.link(ob_mirror_sphere_cell_003)
col_collection.objects.link(ob_mirror_sphere_cell_004)
col_collection.objects.link(ob_mirror_sphere_cell_005)
col_collection.objects.link(ob_mirror_sphere_cell_006)
col_collection.objects.link(ob_mirror_sphere_cell_007)
col_collection.objects.link(ob_mirror_sphere_cell_008)
col_collection.objects.link(ob_mirror_sphere_cell_009)

# ---- scene / render settings (as saved in the file)
scene.frame_start = 1; scene.frame_end = 250; scene.frame_set(1)
scene.render.engine = 'BLENDER_EEVEE_NEXT'
scene.cycles.sampling_pattern = 'TABULATED_SOBOL'
scene.view_settings.view_transform = 'Filmic'
bpy.context.view_layer.update()

# ---- added for rendering (the .blend has no active camera and no usable light): camera, sun
cam_auto = bpy.data.cameras.new('AutoCamera')
cam_auto.lens = 50.0
cam_auto.sensor_width = 36.0
cam_auto.clip_end = 1000.0
ob_auto_camera = bpy.data.objects.new('AutoCamera', cam_auto)
scene.collection.objects.link(ob_auto_camera)
ob_auto_camera.location = (4.26387, -5.11664, 3.41109)
ob_auto_camera.rotation_euler = (1.09748, -7.21219e-08, 0.694738)
scene.camera = ob_auto_camera
light_auto_sun = bpy.data.lights.new('AutoSun', 'SUN')
light_auto_sun.energy = 3.0
light_auto_sun.angle = 0.0523599
ob_auto_sun = bpy.data.objects.new('AutoSun', light_auto_sun)
scene.collection.objects.link(ob_auto_sun)
ob_auto_sun.rotation_euler = (0.872665, 0.174533, 0.523599)
bpy.context.view_layer.update()
